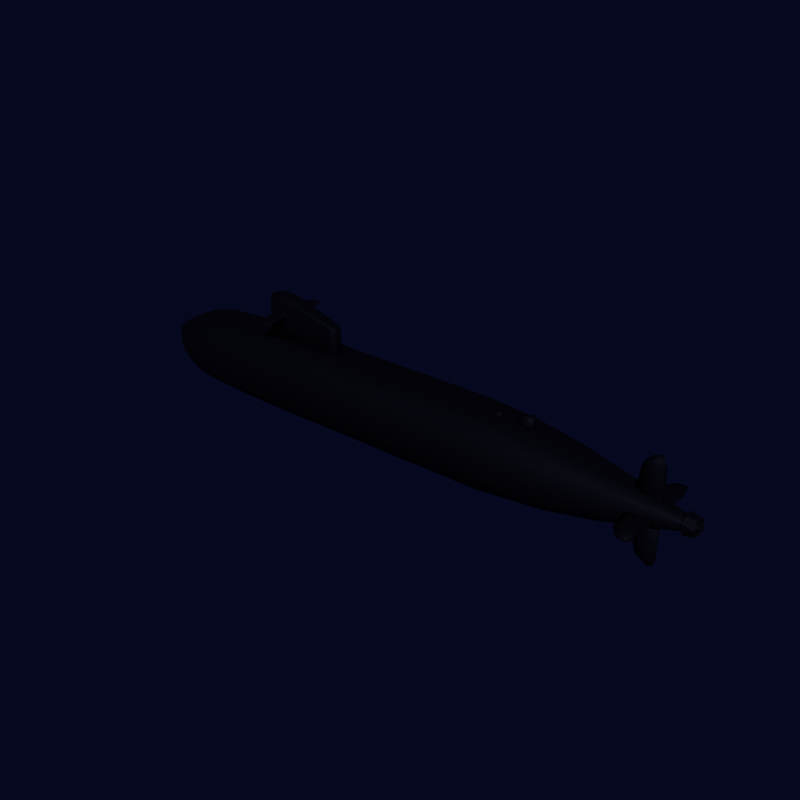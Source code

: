 # Source: Submaluco.blend  (saved by Blender 3.1.7; exported with 4.5.12 LTS)
import bpy
from mathutils import Matrix  # noqa: F401  (used for matrix-valued properties, if any)

bpy.ops.wm.read_factory_settings(use_empty=True)
scene = bpy.context.scene
scene.name = 'Scene'

# ---- collections
col_collection = bpy.data.collections.new('Collection'); scene.collection.children.link(col_collection)

# ---- materials (node trees are filled in below, after node groups)
mat_main_color = bpy.data.materials.new('Main color')

# ---- material node trees
mat_main_color.use_nodes = True; mat_main_color.node_tree.nodes.clear()
_N = mat_main_color.node_tree.nodes; _L = mat_main_color.node_tree.links
n0 = _N.new('ShaderNodeBsdfPrincipled'); n0.name = 'Principled BSDF'; n0.location = (10, 300)
n0.distribution = 'GGX'
n0.subsurface_method = 'RANDOM_WALK_SKIN'
n0.inputs[0].default_value = (0.0009719, 0.001166, 0.005605, 1.0)
n0.inputs[1].default_value = 0.6232
n0.inputs[2].default_value = 0.6812
n0.inputs[3].default_value = 1.45
n0.inputs[13].default_value = 0.1087
n0.inputs[27].default_value = (0.0, 0.0, 0.0, 1.0)
n0.inputs[28].default_value = 1.0
n1 = _N.new('ShaderNodeOutputMaterial'); n1.name = 'Material Output'; n1.location = (300, 300)
_L.new(n0.outputs[0], n1.inputs[0])
n1.is_active_output = True

# ---- world
world_world = bpy.data.worlds.new('World'); scene.world = world_world
world_world.use_nodes = True; world_world.node_tree.nodes.clear()
_N = world_world.node_tree.nodes; _L = world_world.node_tree.links
n0 = _N.new('ShaderNodeOutputWorld'); n0.name = 'World Output'; n0.location = (300, 300)
n1 = _N.new('ShaderNodeBackground'); n1.name = 'Background'; n1.location = (10, 300)
n1.inputs[0].default_value = (0.001555, 0.002208, 0.01341, 1.0)
_L.new(n1.outputs[0], n0.inputs[0])
n0.is_active_output = True
world_world.color = (0.05088, 0.05088, 0.05088)
world_world.use_sun_shadow = False
world_world.sun_shadow_jitter_overblur = 0.0

# ---- meshes
me_cylinder_001 = bpy.data.meshes.new('Cylinder.001')
me_cylinder_001.from_pydata([(32.59, 0.975, 0.2269), (32.7, 1.056, -0.172), (32.7, 0.8251, -0.7532), (32.59, 0.405, -0.9789), (32.69, 0.2318, -1.093), (33.58, 0.5558, -0.7237), (33.64, 0.1003, -0.839), (32.6, -0.23, -1.055), (32.7, -0.741, -0.8038), (32.59, -0.6239, -0.8395), (33.57, -0.3842, -0.8203), (32.6, -0.9978, -0.2396), (33.64, -0.6873, -0.4059), (32.6, -0.9335, 0.3277), (33.57, -0.8391, 0.03909), (32.69, -0.5035, 0.8713), (33.57, -0.4482, 0.675), (32.69, 0.2157, 0.9731), (32.58, -0.06537, 0.9347), (32.6, 0.6087, 0.7714), (33.57, 0.2679, 0.754), (32.69, 0.987, 0.3404), (33.57, 0.7771, 0.3402), (32.66, 0.8986, -0.2348), (33.54, 0.5243, -0.562), (33.64, 0.7897, -0.2124), (32.59, 0.9303, -0.4971), (32.66, 0.64, -0.7068), (33.64, 0.4807, -0.6617), (33.53, -0.1284, -0.7603), (32.66, 0.1088, -0.9616), (32.66, -0.484, -0.8147), (33.53, -0.6376, -0.3434), (33.64, -0.3257, -0.7431), (32.66, -0.8592, -0.3127), (33.53, -0.647, 0.1375), (32.59, -0.626, 0.7066), (33.53, -0.4301, 0.4776), (33.64, -0.7197, 0.1505), (32.66, -0.7506, 0.4394), (33.64, -0.2639, 0.655), (33.53, 0.004784, 0.6321), (32.66, -0.00704, 0.8554), (33.54, 0.4054, 0.5123), (33.64, 0.3315, 0.6203), (33.53, 0.708, 0.07529), (33.64, 0.7346, 0.2048), (32.66, 0.7662, 0.4669), (-15.26, 3.803, 1.084), (-23.71, -0.02837, 1.751), (25.23, -1.327, -2.213), (22.17, 2.778, 1.15), (30.8, 0.1489, -1.251), (29.54, 0.09663, 1.103), (19.57, -4.563e-07, -3.564), (23.86, 2.739, -0.1482), (-15.21, 1.947, 3.438), (-14.96, 1.939, -3.452), (-15.37, 3.928, -0.1772), (-18.29, 3.59, -1.211), (-15.79, -1.757, -3.521), (-15.47, -2.918, 2.636), (-14.94, -3.97, 0.1169), (-15.99, -1.843, 3.46), (-18.15, 3.474, 1.566), (-18.14, -3.719, 0.9185), (-18.21, 2.95, -2.425), (-18.09, -2.944, -2.416), (-15.07, -0.3868, -3.927), (-21.67, 3.146, -0.3099), (-21.42, 0.1616, -3.232), (-21.08, -3.151, -1.213), (-21.03, -3.357, 0.3172), (-19.63, -1.749, 3.202), (-19.52, 1.783, 3.207), (-19.82, 3.627, 0.2847), (-18.94, 2.563, 2.768), (-19.04, -3.562, -1.187), (-20.04, 3.244, -1.575), (-20.94, 2.848, 1.851), (-21.11, 2.657, -2.076), (-20.59, -3.145, 1.554), (-20.94, 1.454, -3.064), (-20.27, -2.536, 2.508), (-19.55, 1.173, -3.51), (-19.61, -0.4885, -3.62), (-19.73, -1.701, -3.225), (-21.04, -2.312, -2.439), (-22.39, -1.4, 2.53), (-22.11, 2.891, 0.809), (-22.45, 1.843, -2.173), (-22.96, 0.3196, -2.554), (-21.96, -0.8989, -2.928), (-22.45, -1.772, -2.232), (-21.82, 1.545, 2.696), (-25.63, 0.2608, -0.2146), (23.46, 0.367, -2.95), (23.87, -0.43, -2.857), (25.07, -2.047, -1.551), (23.86, -2.739, -0.1482), (-25.11, -0.9269, -0.419), (-25.09, 0.9639, 0.3734), (-25.19, -0.1199, -0.9415), (-25.63, -0.052, -0.3106), (-25.62, 0.3943, -0.01229), (-25.62, -0.3581, 0.0548), (-25.54, -0.4717, -0.2172), (-25.63, -0.1284, 0.3615), (33.61, 0.309, -0.2435), (33.82, 0.08107, -0.3332), (31.79, 0.8743, -0.3883), (31.52, 0.5165, -0.9244), (31.75, -0.2696, -0.9732), (31.46, -0.7924, -0.7062), (31.54, -0.9658, -0.2217), (33.63, -0.3567, -0.07399), (31.55, -0.9224, 0.2634), (31.7, -0.5132, 0.7235), (33.7, 0.1759, 0.2098), (31.58, 0.488, 0.7565), (31.69, 0.86, 0.3437), (25.07, 2.047, -1.551), (25.23, 1.327, -2.213), (13.25, 3.955, 0.1868), (18.3, 3.065, -1.963), (13.25, 3.728, -1.342), (13.25, 2.934, -2.667), (13.25, 1.693, -3.587), (13.7, 0.5786, -3.898), (13.83, -0.4831, -3.926), (14.11, -1.829, -3.508), (14.11, -3.029, -2.541), (13.23, -3.796, -1.153), (13.23, -3.946, 0.3873), (17.69, -3.307, 1.502), (13.23, -3.494, 1.868), (17.62, -2.703, 2.389), (17.57, -1.812, 3.139), (13.16, -2.597, 2.989), (13.13, -1.869, 3.474), (12.77, 1.882, 3.478), (17.46, 1.825, 3.148), (17.62, 2.703, 2.389), (13.25, 2.66, 2.927), (17.69, 3.307, 1.502), (13.25, 3.58, 1.686), (-10.13, 3.817, -1.137), (-10.58, 3.177, -2.381), (-15.61, 0.8228, -3.84), (-10.29, -2.684, -2.935), (-9.646, -3.605, -1.683), (-10.08, -3.503, 1.896), (-8.942, 3.161, 2.418), (19.1, 3.517, 0.08225), (19.15, 3.393, -0.9427), (22.75, 2.745, -1.28), (20.37, 2.255, -2.603), (22.03, 1.172, -2.973), (18.59, 1.526, -3.307), (20.6, -1.374, -3.138), (20.77, -2.336, -2.449), (22.75, -2.745, -1.28), (18.96, -3.349, -1.22), (19.1, -3.517, 0.08226), (22.17, -2.881, 0.8588), (22.11, -2.48, 1.675), (22.05, -1.522, 2.544), (21.0, 1.557, 2.72), (22.04, 2.082, 2.133), (-25.13, 0.9346, -0.3679), (-23.11, 2.266, -1.014), (-25.02, 0.6197, -0.8854), (-24.26, 0.9257, -1.454), (-24.11, -0.5298, -1.729), (-24.01, -1.269, -1.394), (-23.04, -2.38, -0.8639), (-23.04, -2.527, 0.1248), (-22.99, -2.399, 0.8649), (-25.0, -1.057, 0.365), (-23.04, -1.995, 1.56), (-24.87, -0.6116, 1.07), (-25.24, 0.5326, 0.7241), (-23.07, 1.88, 1.66), (-23.74, 1.935, 0.6907), (-23.6, 2.155, -0.0924), (-23.69, 0.9953, 1.859), (33.96, 0.1391, -0.1656), (33.6, 0.3531, 0.008388), (33.62, -0.1846, -0.3714), (33.97, -0.137, -0.1506), (33.71, -0.1779, 0.2013), (33.97, 0.1323, 0.01731), (33.97, -0.1201, 0.02223), (33.98, -0.00636, -0.01914), (28.91, -4.126, -0.3565), (29.14, -4.49, 0.1152), (28.73, -0.9071, -0.1144), (28.72, -4.384, 0.0127), (28.62, -1.274, -0.3227), (29.79, -5.16, -0.00463), (30.23, -5.174, -0.1558), (29.32, -5.04, -0.21), (30.24, -4.481, 0.1111), (30.41, -4.396, -0.3324), (30.45, -1.294, -0.3114), (30.5, -4.101, -0.002003), (28.23, -1.85, -0.2706), (28.12, -1.735, -0.08877), (28.78, -1.543, 0.1429), (28.42, -3.796, -0.1612), (30.47, -1.103, 0.01917), (30.34, -0.9161, -0.1606), (28.91, -0.3225, 3.916), (29.14, 0.1492, 4.281), (28.73, -0.08036, 0.6972), (28.72, 0.04678, 4.174), (28.62, -0.2886, 1.064), (29.79, 0.02944, 4.95), (30.23, -0.1218, 4.964), (29.32, -0.1759, 4.83), (30.24, 0.1451, 4.271), (30.41, -0.2983, 4.186), (30.45, -0.2773, 1.084), (30.5, 0.03207, 3.891), (28.23, -0.2366, 1.641), (28.12, -0.0547, 1.525), (28.78, 0.177, 1.334), (28.42, -0.1271, 3.586), (30.47, 0.05324, 0.8926), (30.34, -0.1265, 0.7062), (28.91, 0.1466, -4.16), (29.14, -0.3251, -4.524), (28.73, -0.09548, -0.9412), (28.72, -0.2226, -4.418), (28.62, 0.1128, -1.308), (29.79, -0.2053, -5.194), (30.0, -0.01424, -5.249), (29.32, 6.975e-05, -5.074), (30.24, -0.321, -4.515), (30.41, 0.1224, -4.43), (30.45, 0.1015, -1.328), (30.5, -0.2079, -4.135), (28.23, 0.06072, -1.885), (28.12, -0.1211, -1.769), (28.78, -0.3528, -1.578), (28.42, -0.04869, -3.83), (30.47, -0.2291, -1.137), (30.34, -0.0493, -0.9502), (30.31, -0.1223, -5.042), (28.61, 1.29, 0.1032), (28.91, 3.95, 0.1125), (29.14, 4.315, -0.3591), (29.65, 1.174, -0.3788), (28.13, 1.342, -0.118), (28.72, 4.208, -0.2567), (29.79, 4.984, -0.2394), (30.23, 4.999, -0.08814), (29.32, 4.864, -0.034), (30.24, 4.305, -0.355), (30.41, 4.22, 0.08837), (30.45, 1.118, 0.06739), (30.5, 3.925, -0.242), (28.42, 1.171, -0.2854), (28.98, 0.6957, -0.113), (28.42, 3.62, -0.08276), (30.47, 0.9267, -0.2632), (30.34, 0.7403, -0.08337), (-3.616, 0.5154, 6.1), (-11.08, 0.9065, 7.596), (-11.08, 0.9231, 5.832), (-11.09, -0.9222, 6.358), (-4.672, -0.6314, 1.791), (-9.022, -0.8938, 2.935), (-4.523, 0.5949, 6.38), (-4.877, -0.6216, 6.482), (-8.998, 0.9285, 5.973), (-7.933, -0.8278, 2.668), (-10.23, 3.089, 6.174), (-10.23, -3.085, 6.002), (-9.056, 1.164, 5.982), (-10.78, -1.081, 5.986), (-11.36, -0.6951, 3.002), (-9.219, 0.8714, 7.618), (-9.905, -0.002794, 7.683), (-10.46, 0.9769, 6.459), (-9.393, -0.9411, 6.339), (-9.649, 3.473, 5.966), (-9.732, 3.381, 6.226), (-9.047, 3.241, 6.206), (-9.655, -3.469, 6.21), (-11.16, -0.8833, 3.002), (-11.04, -0.938, 5.696), (-11.24, 0.8317, 5.938), (-11.17, 0.8757, 3.002), (-3.617, -0.52, 6.1), (-11.6, 0.271, 3.002), (-11.68, -0.01701, 7.627), (-3.464, -0.3901, 6.07), (-11.09, 0.9161, 6.413), (-11.04, 1.017, 6.068), (-11.06, -0.9993, 6.1), (-11.27, 0.7993, 6.342), (-9.05, 0.9277, 6.187), (-9.03, -0.9119, 6.196), (-7.947, -0.829, 5.563), (-10.16, -0.9634, 5.54), (-8.486, 0.8567, 2.815), (-3.785, -0.005175, 6.19), (-9.441, 0.9142, 7.487), (-4.351, -0.6092, 6.185), (-9.299, -0.8798, 7.619), (-9.442, -0.9189, 7.487), (-3.341, -0.346, 1.41), (-3.526, -0.5059, 1.46), (-3.866, 0.5575, 6.024), (-4.376, 0.6069, 6.187), (-3.866, -0.5621, 6.016), (-9.057, 0.8948, 6.511), (-9.343, 0.003006, 7.612), (-8.133, -0.002879, 7.324), (-8.306, 0.8467, 5.589), (-10.24, 3.133, 6.045), (-10.27, -3.002, 6.118), (-8.908, 2.83, 6.166), (-8.922, -3.198, 6.048), (-8.951, 1.939, 6.19), (-10.87, 0.9994, 6.315), (-8.896, 2.984, 6.033), (-8.916, -2.739, 6.186), (-10.21, 2.931, 5.96), (-9.101, 1.189, 6.231), (-10.53, 1.208, 6.231), (-10.55, 1.494, 6.126), (-10.52, 1.468, 5.984), (-9.154, 0.9972, 6.192), (-9.249, 0.9459, 5.839), (-10.67, 1.189, 6.123), (-10.63, 1.183, 5.983), (-10.57, -1.225, 5.984), (-9.114, -1.146, 6.239), (-10.57, -1.222, 6.193), (-8.998, -1.175, 6.127), (-9.116, -0.9616, 6.006), (-9.21, -0.9788, 6.233), (-9.114, -0.9784, 6.129), (-9.041, -1.106, 6.023), (-10.71, -1.126, 6.171), (-3.344, 0.3659, 1.407), (-11.23, 0.81, 7.627), (-3.465, 0.4666, 6.07), (-11.65, 0.1506, 7.499), (-8.603, 0.7413, 7.513), (-7.854, 0.006396, 2.57), (-11.46, 0.5354, 7.462), (-3.342, 0.3295, 5.873), (-11.74, -0.002301, 3.002), (-11.34, -0.7275, 6.088), (-11.23, -0.8187, 7.627), (-11.23, -0.8492, 6.092), (-9.176, -0.0001729, 2.893), (-11.55, -0.3776, 7.473), (-10.78, 0.9767, 3.002), (-10.87, 0.9512, 7.629), (-11.0, 0.8458, 7.682), (-9.16, -0.9302, 5.836), (-9.311, -0.9912, 5.905), (-9.193, -2.253, 5.907), (-10.29, -1.07, 5.902), (-10.63, 1.053, 5.88), (-9.431, 0.9558, 6.331), (-9.348, 1.003, 6.272), (-10.12, 2.403, 5.91), (-9.131, -3.205, 5.952), (-9.654, -3.469, 5.966), (-9.622, 3.713, 6.022), (-9.813, 3.745, 6.088), (-9.623, 3.713, 6.153), (-9.287, 3.735, 6.088), (-9.17, 3.579, 6.021), (-9.456, -3.705, 6.022), (-9.286, -3.738, 6.088), (-9.169, -3.581, 6.155), (-9.815, -3.747, 6.088), (-9.445, 0.9153, 2.998), (-10.37, 0.9696, 5.358), (-10.66, 0.9731, 7.483), (-9.046, 2.719, 6.245), (-10.56, -0.9868, 6.447), (-9.818, -0.03628, 2.998), (-10.63, -0.9515, 7.631), (-10.66, -0.9781, 7.482), (-9.579, -0.7971, 7.681), (-10.9, 0.9667, 5.721), (-10.54, 0.9928, 5.724), (-9.349, 1.015, 5.904), (-9.211, 0.9999, 5.931), (-10.48, 1.175, 5.92), (-10.29, 1.097, 5.902), (-10.75, -0.9846, 3.002), (-10.66, -0.9841, 5.676), (-10.71, -1.02, 5.839), (-10.48, -1.138, 5.921), (-11.49, -0.002328, 7.68), (-11.0, -0.8541, 7.68), (-11.03, -0.9296, 7.609), (-10.89, -0.9725, 6.346), (-10.59, -1.048, 6.279), (-9.065, 3.144, 5.95), (-10.04, 3.213, 5.949), (-10.01, 3.51, 6.173), (-10.0, -3.226, 5.944), (-10.04, -3.201, 6.227), (-10.2, -3.127, 6.18), (-8.979, -2.917, 5.957), (-9.064, -3.145, 6.226), (-9.205, 2.239, 6.271), (-3.375, -0.4091, 5.882), (-3.456, -0.4689, 5.908), (-10.59, -1.052, 5.891), (-9.045, -0.7727, 7.609), (-11.64, -0.1868, 3.003), (-8.907, 2.195, 6.014), (-9.122, -2.238, 6.267), (-10.87, 0.964, 6.646), (-7.845, -0.7092, 7.314), (-3.891, -0.4962, 6.247), (-10.18, 2.551, 6.26), (-8.896, -2.352, 6.016), (-9.969, -3.592, 6.022), (-10.05, -3.567, 6.121), (-10.4, 1.082, 6.274), (-9.016, 1.167, 6.117), (-9.11, 0.9939, 6.041), (-9.407, -0.9949, 6.274), (-10.58, -1.3, 6.088), (-8.988, 3.455, 6.063), (-9.045, 3.494, 6.153), (-4.442, 0.2173, 1.697), (-3.611, 0.5389, 1.488), (-3.342, -0.3341, 5.872), (-3.375, 0.4044, 5.88), (-3.923, 0.4951, 6.257), (-11.67, 0.03654, 4.132), (-9.099, -1.135, 5.948), (-10.44, -1.095, 6.271), (-10.05, 3.567, 6.054), (-10.18, -2.579, 6.258), (-9.068, -3.494, 6.023), (-8.989, -3.459, 6.113), (-9.12, 2.279, 5.909), (-10.19, -2.503, 5.915), (-9.496, 0.791, 7.679), (-9.464, -0.9213, 6.693), (-10.65, 1.048, 6.287), (-11.36, 0.6905, 3.002), (-9.625, -3.714, 6.154), (-9.507, -0.9239, 3.0), (16.9, 0.215, 3.955), (18.51, 0.009255, 2.86), (18.41, -0.3837, 4.238), (18.41, 0.3804, 4.234), (18.41, 0.3937, 2.868), (16.88, 0.2031, 2.587), (18.41, -0.3981, 2.868), (18.51, 0.01982, 4.237), (16.92, -0.2269, 3.964), (16.9, -0.2255, 2.593), (14.42, 0.1043, 3.475), (15.16, -0.1894, 3.614), (15.2, 0.1517, 2.94), (14.41, 0.09842, 2.804), (15.16, -0.1964, 2.942), (15.19, 0.1739, 3.616), (14.43, -0.1124, 3.479), (14.42, -0.1117, 2.807)], [], [(23, 45, 47), (31, 29, 30), (42, 37, 39), (42, 41, 37), (42, 43, 41), (47, 43, 42), (23, 24, 45), (2, 5, 4), (10, 8, 7), (8, 12, 11), (11, 14, 13), (16, 15, 13), (20, 19, 17), (19, 22, 21), (1, 25, 2), (0, 1, 26), (26, 1, 2), (6, 5, 28), (33, 10, 6), (9, 7, 8), (12, 10, 33), (1, 21, 22, 25), (13, 15, 36), (36, 15, 18), (18, 15, 17), (44, 20, 40), (18, 17, 19), (19, 21, 0), (46, 22, 44), (0, 21, 1), (24, 25, 45), (27, 26, 3), (29, 33, 6), (32, 33, 29), (32, 12, 33), (35, 38, 32), (39, 13, 36), (41, 40, 37), (42, 18, 19), (42, 19, 47), (47, 19, 0), (35, 32, 34, 39), (23, 27, 24), (27, 30, 24), (30, 29, 24), (31, 32, 29), (31, 34, 32), (7, 4, 6, 10), (39, 37, 35), (47, 45, 43), (25, 5, 2), (4, 5, 6), (17, 15, 16, 20), (8, 10, 12), (12, 14, 11), (14, 16, 13), (28, 24, 29, 6), (19, 20, 22), (25, 28, 5), (3, 26, 2), (3, 2, 4), (7, 3, 4), (11, 9, 8), (12, 38, 14), (38, 16, 14), (38, 40, 16), (40, 20, 16), (44, 22, 20), (46, 25, 22), (45, 25, 46), (27, 23, 26), (24, 28, 25), (30, 27, 3), (7, 9, 31, 30), (30, 3, 7), (11, 13, 39, 34), (34, 31, 9), (34, 9, 11), (32, 38, 12), (0, 26, 23, 47), (35, 37, 38), (37, 40, 38), (42, 39, 36), (42, 36, 18), (41, 44, 40), (41, 43, 44), (43, 46, 44), (43, 45, 46), (53, 119, 167), (151, 61, 65), (62, 77, 150), (62, 65, 77), (149, 67, 60), (60, 67, 86), (63, 73, 83), (63, 83, 61), (48, 64, 152), (56, 73, 63), (56, 74, 73), (57, 66, 147), (57, 84, 66), (60, 86, 85), (77, 71, 67), (76, 79, 94), (76, 94, 74), (78, 80, 69), (72, 71, 77), (64, 79, 76), (65, 81, 72), (66, 80, 78), (75, 89, 79), (73, 88, 83), (85, 92, 70), (86, 92, 85), (86, 87, 92), (67, 71, 87), (80, 90, 170), (81, 179, 177), (83, 88, 179), (69, 170, 184), (94, 182, 185), (49, 180, 88), (49, 107, 180), (60, 130, 149), (151, 135, 61), (61, 138, 63), (145, 48, 152), (149, 131, 150), (138, 139, 63), (62, 133, 151), (126, 57, 147), (68, 129, 60), (143, 152, 56), (150, 132, 62), (134, 165, 136), (141, 167, 168), (160, 161, 162), (124, 154, 155), (163, 164, 134), (50, 112, 113), (55, 110, 155), (155, 110, 121), (168, 120, 51), (99, 114, 116), (164, 99, 116), (165, 116, 117), (97, 52, 112), (102, 95, 171), (171, 95, 169), (100, 106, 102), (106, 103, 102), (102, 103, 95), (105, 103, 106), (108, 110, 187), (112, 52, 109), (188, 113, 112), (115, 114, 113), (115, 116, 114), (190, 117, 116), (190, 53, 117), (118, 53, 193), (187, 120, 118), (124, 126, 125), (158, 128, 127), (54, 129, 128), (130, 129, 54), (162, 131, 160), (137, 138, 136), (141, 143, 140), (123, 58, 48), (55, 154, 153), (121, 156, 155), (122, 157, 156), (157, 54, 158), (50, 159, 97), (159, 54, 97), (98, 160, 50), (99, 162, 161), (164, 163, 99), (185, 182, 181), (169, 101, 184), (189, 188, 109), (189, 115, 188), (192, 190, 115), (192, 193, 190), (191, 187, 118), (186, 187, 191), (97, 96, 52), (167, 119, 168), (81, 65, 61, 83), (59, 146, 147, 66), (56, 152, 76), (57, 148, 84), (146, 59, 58), (152, 64, 76), (84, 148, 68, 85), (66, 78, 59), (82, 80, 66, 84), (146, 58, 123, 125), (149, 150, 67), (64, 48, 75), (62, 151, 65), (56, 76, 74), (150, 77, 67), (58, 59, 75), (48, 58, 75), (68, 60, 85), (73, 74, 94), (75, 59, 78), (75, 78, 69), (77, 65, 72), (64, 75, 79), (148, 57, 127, 128), (75, 69, 89), (82, 84, 70), (84, 85, 70), (73, 94, 88), (86, 67, 87), (79, 89, 182), (72, 177, 176), (72, 81, 177), (80, 82, 90), (89, 69, 184), (81, 83, 179), (82, 91, 90), (82, 70, 91), (70, 92, 91), (92, 87, 93), (87, 71, 93), (71, 175, 93), (94, 79, 182), (69, 80, 170), (71, 176, 175), (71, 72, 176), (172, 102, 171), (173, 174, 102), (174, 100, 102), (91, 92, 173), (92, 93, 173), (93, 174, 173), (93, 175, 174), (89, 184, 183), (182, 89, 183), (90, 172, 170), (90, 91, 172), (88, 180, 179), (185, 49, 94), (104, 95, 107), (61, 135, 138), (143, 145, 152), (147, 146, 125, 126), (62, 132, 133), (68, 148, 128, 129), (149, 130, 131), (166, 137, 136, 165), (139, 140, 63), (145, 123, 48), (151, 133, 135), (63, 140, 56), (140, 143, 56), (126, 127, 57), (150, 131, 132), (60, 129, 130), (134, 164, 165), (168, 51, 144, 142), (167, 137, 166), (142, 141, 168), (113, 114, 161, 98), (153, 144, 51), (109, 186, 189), (98, 50, 113), (168, 119, 120), (111, 122, 121, 110), (99, 161, 114), (52, 96, 122, 111), (51, 120, 55), (55, 120, 110), (165, 164, 116), (110, 108, 109, 111), (166, 165, 117), (53, 166, 117), (50, 97, 112), (178, 180, 107), (178, 107, 105), (101, 169, 104), (169, 95, 104), (178, 105, 106), (100, 178, 106), (181, 101, 104), (181, 104, 107), (125, 123, 153, 154), (109, 52, 111), (109, 188, 112), (188, 115, 113), (115, 190, 116), (190, 193, 53), (118, 119, 53), (118, 120, 119), (187, 110, 120), (127, 126, 156, 158), (154, 124, 125), (124, 156, 126), (130, 159, 160, 131), (158, 54, 128), (159, 130, 54), (132, 162, 163, 133), (162, 132, 131), (133, 163, 134, 135), (135, 134, 136, 138), (145, 143, 142, 144), (137, 167, 141), (137, 139, 138), (137, 141, 139), (141, 140, 139), (141, 142, 143), (123, 145, 144, 153), (107, 49, 185, 181), (55, 155, 154), (155, 156, 124), (121, 122, 156), (156, 157, 158), (122, 96, 157), (157, 96, 54), (97, 54, 96), (50, 160, 159), (98, 161, 160), (99, 163, 162), (166, 53, 167), (51, 55, 153), (169, 184, 170), (169, 170, 172), (171, 169, 172), (102, 172, 91), (102, 91, 173), (100, 174, 175), (100, 175, 176), (178, 100, 176), (178, 176, 177), (178, 177, 179), (180, 178, 179), (94, 49, 88), (101, 181, 182), (101, 182, 183), (101, 183, 184), (186, 108, 187), (186, 109, 108), (189, 192, 115), (186, 191, 193, 192, 189), (107, 95, 103, 105), (191, 118, 193), (206, 209, 207), (197, 208, 207), (207, 208, 196), (198, 194, 206), (210, 196, 208), (199, 201, 200), (195, 197, 199), (209, 201, 197), (203, 200, 194), (195, 202, 208), (202, 195, 199), (224, 227, 225), (215, 226, 225), (225, 226, 214), (216, 212, 224), (228, 214, 226), (217, 219, 218), (213, 215, 217), (227, 219, 215), (221, 218, 212), (213, 220, 226), (220, 213, 217), (207, 196, 198, 206), (242, 245, 243), (233, 244, 243), (243, 244, 232), (234, 230, 242), (246, 232, 244), (235, 237, 236), (231, 233, 235), (245, 237, 233), (239, 236, 230), (231, 238, 244), (238, 231, 235), (248, 236, 239), (248, 235, 236), (254, 262, 253), (251, 252, 262), (265, 263, 252), (263, 249, 253), (255, 257, 256), (251, 254, 255), (264, 257, 254), (259, 256, 250), (251, 258, 252), (258, 251, 255), (206, 194, 209), (209, 197, 207), (204, 198, 196, 211), (197, 195, 208), (204, 203, 198), (198, 203, 194), (205, 203, 204, 210), (225, 214, 216, 224), (199, 197, 201), (209, 194, 201), (194, 200, 201), (202, 210, 208), (204, 211, 210), (211, 196, 210), (205, 200, 203), (200, 205, 202), (200, 202, 199), (205, 210, 202), (224, 212, 227), (227, 215, 225), (222, 216, 214, 229), (215, 213, 226), (222, 221, 216), (216, 221, 212), (223, 221, 222, 228), (243, 232, 234, 242), (217, 215, 219), (227, 212, 219), (212, 218, 219), (220, 228, 226), (222, 229, 228), (229, 214, 228), (223, 218, 221), (218, 223, 220), (218, 220, 217), (223, 228, 220), (242, 230, 245), (245, 233, 243), (240, 234, 232, 247), (233, 231, 244), (240, 239, 234), (234, 239, 230), (241, 239, 240, 246), (264, 253, 249, 250), (235, 233, 237), (245, 230, 237), (230, 236, 237), (238, 246, 244), (240, 247, 246), (247, 232, 246), (241, 248, 239), (248, 241, 238), (248, 238, 235), (241, 246, 238), (260, 249, 263, 266), (264, 254, 253), (254, 251, 262), (260, 259, 249), (249, 259, 250), (252, 263, 262), (261, 259, 260, 265), (262, 263, 253), (255, 254, 257), (264, 250, 257), (250, 256, 257), (258, 265, 252), (260, 266, 265), (266, 263, 265), (261, 256, 259), (256, 261, 258), (256, 258, 255), (261, 265, 258), (292, 269, 293), (400, 280, 291), (291, 399, 400), (305, 400, 399), (440, 349, 354), (358, 357, 356), (307, 297, 349), (335, 394, 395), (439, 312, 347), (405, 404, 270), (325, 421, 323), (356, 360, 281), (295, 454, 355), (369, 317, 302), (326, 298, 423), (425, 294, 297), (291, 290, 398), (437, 312, 352), (452, 303, 304), (308, 282, 315), (274, 425, 424), (271, 309, 304), (315, 306, 320), (384, 393, 320), (312, 271, 352), (274, 311, 309), (317, 308, 315), (309, 452, 304), (366, 413, 372), (443, 427, 413), (371, 329, 408), (396, 329, 371), (396, 333, 329), (430, 426, 331), (287, 409, 426), (426, 277, 331), (427, 328, 324), (340, 322, 412), (428, 429, 278), (373, 428, 410), (382, 455, 429), (331, 277, 332), (333, 321, 329), (331, 332, 336), (343, 433, 339), (432, 279, 431), (285, 433, 343), (285, 343, 303), (326, 336, 299), (338, 434, 346), (401, 338, 280), (345, 341, 427), (303, 342, 364), (344, 345, 342), (342, 365, 364), (280, 346, 300), (270, 300, 405), (437, 306, 438), (351, 307, 441), (282, 441, 273), (269, 292, 299), (293, 361, 454), (267, 441, 349), (301, 353, 348), (442, 295, 355), (419, 319, 318), (276, 272, 359), (424, 307, 319), (355, 281, 420), (281, 360, 420), (420, 296, 442), (348, 402, 363), (383, 384, 320), (383, 320, 306), (423, 362, 385), (284, 385, 308), (387, 405, 406), (365, 443, 366), (368, 396, 397), (392, 269, 368), (368, 337, 396), (369, 302, 370), (334, 330, 370), (370, 330, 415), (445, 409, 375), (321, 277, 445), (409, 287, 376), (444, 340, 446), (446, 412, 411), (447, 448, 380), (448, 381, 380), (372, 447, 379), (413, 324, 447), (328, 414, 448), (448, 414, 381), (367, 450, 401), (450, 278, 338), (383, 306, 388), (305, 456, 272), (402, 357, 403), (285, 452, 387), (330, 325, 386), (386, 323, 288), (403, 404, 389), (359, 272, 388), (284, 453, 326), (430, 331, 453), (453, 331, 326), (272, 456, 388), (304, 364, 305), (454, 361, 383), (362, 451, 282), (444, 433, 406), (364, 418, 400), (365, 367, 418), (444, 422, 433), (397, 394, 368), (368, 335, 393), (369, 430, 453), (370, 415, 430), (397, 449, 394), (286, 407, 408), (289, 414, 411), (366, 410, 450), (375, 376, 377), (374, 377, 378), (455, 382, 380), (379, 373, 372), (379, 382, 428), (363, 283, 451), (385, 362, 308), (284, 308, 317), (284, 317, 369), (415, 287, 426), (288, 287, 386), (388, 454, 383), (311, 387, 452), (389, 390, 311), (403, 391, 283), (389, 391, 403), (269, 361, 293), (269, 392, 361), (353, 301, 454), (313, 312, 416, 417), (417, 294, 313), (357, 358, 270, 404), (439, 416, 312), (418, 367, 401), (418, 401, 280), (400, 418, 280), (356, 357, 360), (391, 419, 318, 283), (296, 348, 353, 350), (419, 391, 310), (267, 314, 315, 273), (439, 354, 297), (354, 439, 347), (355, 420, 442), (350, 442, 296), (353, 295, 350), (405, 390, 404), (387, 390, 405), (387, 311, 390), (404, 390, 389), (421, 327, 323), (325, 431, 421), (291, 300, 358), (300, 270, 358), (271, 313, 316, 309), (294, 316, 313), (294, 274, 309, 316), (454, 295, 353), (295, 442, 350), (339, 422, 328), (422, 414, 328), (438, 314, 267), (438, 315, 314), (326, 423, 284), (425, 274, 294), (304, 305, 272, 276), (271, 312, 313), (399, 291, 398), (305, 399, 398), (437, 347, 312), (320, 317, 315), (304, 303, 364), (352, 359, 306), (351, 319, 307), (315, 282, 273), (274, 310, 311), (309, 311, 452), (424, 425, 307), (276, 271, 304), (320, 393, 335), (320, 335, 275), (315, 438, 306), (424, 419, 310, 274), (352, 271, 276), (317, 320, 275, 302), (419, 424, 319), (351, 318, 319), (437, 352, 306), (322, 434, 338, 278), (366, 443, 413), (397, 396, 371), (426, 409, 277), (341, 328, 427), (339, 328, 341), (427, 324, 413), (394, 449, 395), (340, 434, 322), (289, 411, 429, 455), (428, 382, 429), (410, 428, 278), (332, 333, 337, 336), (412, 429, 411), (322, 429, 412), (278, 429, 322), (333, 332, 321), (332, 277, 321), (432, 334, 302, 275), (292, 293, 454, 301), (433, 422, 339), (334, 431, 330), (279, 421, 431), (330, 431, 325), (395, 432, 275, 335), (339, 341, 344, 343), (432, 395, 279), (432, 431, 334), (281, 398, 290), (298, 326, 299), (326, 331, 336), (337, 299, 336), (269, 299, 337), (340, 346, 434), (280, 338, 346), (344, 341, 345), (363, 362, 268, 348), (443, 345, 427), (436, 323, 327, 435), (303, 344, 342), (303, 343, 344), (342, 345, 443), (378, 377, 435), (435, 377, 436), (407, 435, 327), (407, 378, 435), (323, 436, 288), (301, 298, 299, 292), (300, 291, 280), (405, 300, 346), (282, 351, 441), (438, 347, 437), (440, 347, 438, 349), (438, 267, 349), (347, 440, 354), (348, 268, 298, 301), (267, 273, 441), (349, 441, 307), (281, 290, 358, 356), (354, 349, 297), (352, 276, 359), (297, 307, 425), (420, 360, 296), (291, 358, 290), (297, 294, 417, 416), (416, 439, 297), (268, 362, 423, 298), (360, 357, 296), (363, 402, 283), (348, 296, 402), (284, 423, 385), (340, 444, 406, 346), (406, 405, 346), (342, 443, 365), (445, 374, 286, 408), (393, 392, 368), (368, 269, 337), (370, 302, 334), (396, 337, 333), (445, 277, 409), (321, 445, 408, 329), (421, 279, 395, 449), (375, 409, 376), (374, 445, 375), (446, 340, 412), (447, 324, 448), (372, 413, 447), (324, 328, 448), (379, 447, 380), (327, 421, 449, 407), (450, 367, 365, 366), (401, 450, 338), (450, 410, 278), (388, 306, 359), (402, 296, 357), (283, 402, 403), (282, 451, 351), (451, 283, 318), (451, 318, 351), (285, 303, 452), (415, 330, 386), (386, 325, 323), (403, 357, 404), (388, 281, 355), (388, 456, 281), (362, 363, 451), (406, 285, 387), (406, 433, 285), (364, 365, 418), (449, 371, 408, 407), (368, 394, 335), (369, 370, 430), (284, 369, 453), (430, 415, 426), (422, 446, 411, 414), (371, 449, 397), (436, 376, 287, 288), (446, 422, 444), (372, 410, 366), (372, 373, 410), (375, 377, 374), (378, 407, 286, 374), (376, 436, 377), (289, 455, 381, 414), (379, 380, 382), (380, 381, 455), (373, 379, 428), (383, 361, 384), (281, 456, 398), (308, 362, 282), (386, 287, 415), (388, 355, 454), (310, 389, 311), (389, 310, 391), (305, 398, 456), (305, 364, 400), (361, 392, 393), (393, 384, 361), (465, 464, 457), (465, 466, 463, 459), (465, 459, 464), (461, 462, 457, 460), (463, 466, 462, 458), (457, 462, 466, 465), (458, 461, 460, 464), (458, 464, 459, 463), (457, 464, 460), (461, 458, 462), (473, 472, 467), (473, 468, 472), (469, 470, 467, 472), (471, 474, 470, 469), (467, 470, 474, 473), (469, 472, 468, 471), (473, 474, 471, 468)])
me_cylinder_001.polygons.foreach_set('use_smooth', [0, 0, 0, 0, 0, 0, 0, 0, 0, 0, 0, 0, 0, 0, 0, 0, 0, 0, 0, 0, 0, 0, 0, 0, 0, 0, 0, 0, 0, 0, 0, 0, 0, 0, 0, 0, 0, 0, 0, 0, 0, 0, 0, 0, 0, 0, 0, 0, 0, 0, 0, 0, 0, 0, 0, 0, 0, 0, 0, 0, 0, 0, 0, 0, 0, 0, 0, 0, 0, 0, 0, 0, 0, 0, 0, 0, 0, 0, 0, 0, 0, 0, 0, 0, 0, 0, 0, 0, 1, 1, 1, 1, 1, 1, 1, 1, 1, 1, 1, 1, 1, 1, 1, 1, 1, 1, 1, 1, 1, 1, 1, 1, 1, 1, 1, 1, 1, 1, 1, 1, 1, 1, 1, 1, 1, 1, 1, 1, 1, 1, 1, 1, 1, 1, 1, 1, 1, 1, 1, 1, 1, 1, 1, 1, 1, 1, 1, 1, 1, 1, 1, 1, 1, 1, 1, 1, 1, 1, 1, 1, 1, 1, 1, 1, 1, 1, 1, 1, 1, 1, 1, 1, 1, 1, 1, 1, 1, 1, 1, 1, 1, 1, 1, 1, 1, 1, 1, 1, 1, 1, 1, 1, 1, 1, 1, 1, 1, 1, 1, 1, 1, 1, 1, 1, 1, 1, 1, 1, 1, 1, 1, 1, 1, 1, 1, 1, 1, 1, 1, 1, 1, 1, 1, 1, 1, 1, 1, 1, 1, 1, 1, 1, 1, 1, 1, 1, 1, 1, 1, 1, 1, 1, 1, 1, 1, 1, 1, 1, 1, 1, 1, 1, 1, 1, 1, 1, 1, 1, 1, 1, 1, 1, 1, 1, 1, 1, 1, 1, 1, 1, 1, 1, 1, 1, 1, 1, 1, 1, 1, 1, 1, 1, 1, 1, 1, 1, 1, 1, 1, 1, 1, 1, 1, 1, 1, 1, 1, 1, 1, 1, 1, 1, 1, 1, 1, 1, 1, 1, 1, 1, 1, 1, 1, 1, 1, 1, 1, 1, 1, 1, 1, 1, 1, 1, 1, 1, 1, 1, 1, 1, 1, 1, 1, 1, 1, 1, 1, 1, 1, 1, 1, 1, 1, 1, 1, 1, 1, 1, 1, 1, 1, 1, 1, 1, 1, 1, 1, 1, 1, 1, 1, 1, 1, 1, 1, 1, 1, 1, 1, 1, 1, 1, 1, 1, 1, 1, 1, 1, 1, 1, 1, 1, 1, 1, 1, 1, 1, 1, 1, 1, 1, 1, 1, 1, 1, 1, 1, 1, 1, 1, 1, 1, 1, 1, 1, 1, 1, 1, 1, 1, 1, 1, 1, 1, 1, 1, 1, 1, 1, 1, 1, 1, 1, 1, 1, 1, 1, 1, 1, 1, 1, 1, 1, 1, 1, 1, 1, 1, 1, 1, 1, 1, 1, 1, 1, 1, 1, 1, 1, 1, 1, 1, 1, 1, 1, 1, 1, 1, 1, 1, 1, 1, 1, 1, 1, 1, 1, 1, 1, 1, 1, 1, 1, 1, 1, 1, 1, 1, 1, 1, 1, 1, 1, 1, 1, 1, 1, 1, 1, 1, 1, 1, 1, 1, 1, 1, 1, 1, 1, 1, 1, 1, 1, 1, 1, 1, 1, 1, 1, 1, 1, 1, 1, 1, 1, 1, 1, 1, 1, 1, 1, 1, 1, 1, 1, 1, 1, 1, 1, 1, 1, 1, 1, 1, 1, 1, 1, 1, 1, 1, 1, 1, 1, 1, 1, 1, 1, 1, 1, 1, 1, 1, 1, 1, 1, 1, 1, 1, 1, 1, 1, 1, 1, 1, 1, 1, 1, 1, 1, 1, 1, 1, 1, 1, 1, 1, 1, 1, 1, 1, 1, 1, 1, 1, 1, 1, 1, 1, 1, 1, 1, 1, 1, 1, 1, 1, 1, 1, 1, 1, 1, 1, 1, 1, 1, 1, 1, 1, 1, 1, 1, 1, 1, 1, 1, 1, 1, 1, 1, 1, 1, 1, 1, 1, 1, 1, 1, 1, 1, 1, 1, 1, 1, 1, 1, 1, 1, 1, 1, 1, 1, 1, 1, 1, 1, 1, 1, 1, 1, 1, 1, 1, 1, 1, 1, 1, 1, 1, 1, 1, 1, 1, 1, 1, 1, 1, 1, 1, 1, 1, 1, 1, 1, 1, 1, 1, 1, 1, 1, 1, 1, 1, 1, 1, 1, 1, 1, 1, 1, 1, 1, 1, 1, 1, 1, 1, 1, 1, 1, 1, 1, 1, 1, 1, 1, 1, 1, 1, 1, 1, 1, 1, 1, 1, 1, 1, 1, 1, 1, 1, 1, 1, 1, 1, 1, 1, 1, 1, 1, 1, 1, 1, 1, 1, 1, 1, 1, 1, 1, 1, 1, 1, 1, 1, 1, 1, 1, 1, 1, 1, 1, 1, 1, 1, 1, 1, 1, 1, 1, 1, 1, 1, 1, 1, 1, 1, 1, 1, 1, 1, 1, 1, 1, 1, 1, 1, 1, 1, 1, 1, 1, 1, 1, 1, 1, 1, 1, 1, 1, 1, 1, 1, 1, 1, 1, 1, 1, 1, 1, 1, 1, 1, 1, 1, 1, 1, 1, 1, 1, 1, 1, 1, 1, 1, 1, 1, 1, 1, 1, 1, 1, 1, 1, 1, 1])
_k = {(268, 348): 0.37255, (294, 297): 0.37255, (295, 355): 1.0, (296, 357): 0.37255, (297, 349): 0.37255, (306, 438): 1.0, (352, 359): 1.0, (307, 319): 0.37255, (274, 310): 0.37255, (267, 273): 0.37255, (297, 307): 0.37255, (274, 294): 0.37255, (273, 282): 0.37255, (318, 319): 0.37255, (271, 276): 1.0, (312, 347): 1.0, (296, 348): 0.37255, (267, 349): 0.37255, (281, 420): 1.0, (357, 404): 0.37255, (361, 383): 1.0, (282, 362): 0.37255, (310, 389): 0.37255, (268, 362): 0.37255, (283, 318): 0.37255, (283, 402): 0.37255, (389, 404): 0.37255, (463, 466): 1.0, (464, 465): 0.37255, (457, 460): 0.37255, (461, 462): 1.0, (462, 466): 1.0, (471, 474): 1.0, (472, 473): 0.37255, (469, 470): 1.0, (470, 474): 1.0}
me_cylinder_001.attributes.new('crease_edge', 'FLOAT', 'EDGE').data.foreach_set('value', [_k.get((min(e.vertices), max(e.vertices)), 0.0) for e in me_cylinder_001.edges])
_uv = me_cylinder_001.uv_layers.new(name='UVMap')
_uv.uv.foreach_set('vector', [0.0, 0.08873, 0.03691, 0.9113, 0.09791, 0.08873, 0.6569, 0.08873, 0.7178, 0.9113, 0.7668, 0.08873, 0.2538, 0.08873, 0.3594, 0.9113, 0.4078, 0.08873, 0.2538, 0.08873, 0.2519, 0.9113, 0.3594, 0.9113, 0.2538, 0.08873, 0.1549, 0.9113, 0.2519, 0.9113, 0.09791, 0.08873, 0.1549, 0.9113, 0.2538, 0.08873, 0.9694, 0.08873, 0.8764, 0.9113, 0.9844, 0.9113, 0.8877, 0.08873, 0.8594, 0.9113, 0.7832, 0.08873, 0.6731, 0.9113, 0.6234, 0.08873, 0.7165, 0.05332, 0.6234, 0.08873, 0.5704, 0.9826, 0.5306, 0.01817, 0.5306, 0.01817, 0.481, 0.9113, 0.4398, 0.02105, 0.3392, 0.9113, 0.3305, 0.08873, 0.4398, 0.02105, 0.2019, 0.9113, 0.1544, 0.03151, 0.2194, 0.08873, 0.1544, 0.03151, 0.07725, 0.9113, 0.06241, 0.08873, 0.9834, 0.08873, 0.9588, 0.9515, 0.8877, 0.08873, 1.0, 0.0, 0.9834, 0.08873, 0.9296, 0.0, 0.9296, 0.0, 0.9834, 0.08873, 0.8877, 0.08873, 0.7616, 0.9759, 0.8594, 0.9113, 0.8555, 1.0, 0.6765, 1.0, 0.6731, 0.9113, 0.7616, 0.9759, 0.6409, 0.0, 0.7165, 0.05332, 0.6234, 0.08873, 0.5704, 0.9826, 0.6731, 0.9113, 0.6765, 1.0, 0.0, 0.08873, 0.06241, 0.08873, 0.07725, 0.9113, 0.0, 0.9113, 0.4398, 0.02105, 0.3305, 0.08873, 0.3585, 0.0, 0.3585, 0.0, 0.3305, 0.08873, 0.2628, 0.0, 0.2628, 0.0, 0.3305, 0.08873, 0.2194, 0.08873, 0.1799, 1.0, 0.2019, 0.9113, 0.3086, 1.0, 0.2628, 0.0, 0.2194, 0.08873, 0.1544, 0.03151, 0.1544, 0.03151, 0.06241, 0.08873, 0.04725, 0.0, 0.05635, 1.0, 0.07725, 0.9113, 0.1799, 1.0, 0.04725, 0.0, 0.06241, 0.08873, 0.0, 0.08873, 0.8764, 0.9113, 0.9588, 0.9515, 0.9844, 0.9113, 0.8729, 0.08873, 0.9296, 0.0, 0.815, 0.0, 0.7178, 0.9113, 0.6765, 1.0, 0.7616, 0.9759, 0.5645, 0.9113, 0.6765, 1.0, 0.7178, 0.9113, 0.5645, 0.9113, 0.5704, 0.9826, 0.6765, 1.0, 0.4531, 0.9113, 0.4552, 1.0, 0.5645, 0.9113, 0.4078, 0.08873, 0.4398, 0.02105, 0.3585, 0.0, 0.2519, 0.9113, 0.3086, 1.0, 0.3594, 0.9113, 0.2538, 0.08873, 0.2628, 0.0, 0.1544, 0.03151, 0.2538, 0.08873, 0.1544, 0.03151, 0.09791, 0.08873, 0.09791, 0.08873, 0.1544, 0.03151, 0.04725, 0.0, 0.4531, 0.9113, 0.5645, 0.9113, 0.5443, 0.08873, 0.4078, 0.08873, 0.9694, 0.08873, 0.8729, 0.08873, 0.8764, 0.9113, 0.8729, 0.08873, 0.7668, 0.08873, 0.8764, 0.9113, 0.7668, 0.08873, 0.7178, 0.9113, 0.8764, 0.9113, 0.6569, 0.08873, 0.5645, 0.9113, 0.7178, 0.9113, 0.6569, 0.08873, 0.5443, 0.08873, 0.5645, 0.9113, 0.7165, 0.05332, 0.7832, 0.08873, 0.7616, 0.9759, 0.6731, 0.9113, 0.4078, 0.08873, 0.3594, 0.9113, 0.4531, 0.9113, 0.09791, 0.08873, 0.03691, 0.9113, 0.1549, 0.9113, 0.9588, 0.9515, 0.8594, 0.9113, 0.8877, 0.08873, 0.7832, 0.08873, 0.8594, 0.9113, 0.7616, 0.9759, 0.2194, 0.08873, 0.3305, 0.08873, 0.3392, 0.9113, 0.2019, 0.9113, 0.6234, 0.08873, 0.6731, 0.9113, 0.5704, 0.9826, 0.5704, 0.9826, 0.481, 0.9113, 0.5306, 0.01817, 0.481, 0.9113, 0.3392, 0.9113, 0.4398, 0.02105, 0.8555, 1.0, 0.8764, 0.9113, 0.7178, 0.9113, 0.7616, 0.9759, 0.1544, 0.03151, 0.2019, 0.9113, 0.07725, 0.9113, 0.9588, 0.9515, 0.8555, 1.0, 0.8594, 0.9113, 0.815, 0.0, 0.9296, 0.0, 0.8877, 0.08873, 0.815, 0.0, 0.8877, 0.08873, 0.7832, 0.08873, 0.7165, 0.05332, 0.815, 0.0, 0.7832, 0.08873, 0.5306, 0.01817, 0.6409, 0.0, 0.6234, 0.08873, 0.5704, 0.9826, 0.4552, 1.0, 0.481, 0.9113, 0.4552, 1.0, 0.3392, 0.9113, 0.481, 0.9113, 0.4552, 1.0, 0.3086, 1.0, 0.3392, 0.9113, 0.3086, 1.0, 0.2019, 0.9113, 0.3392, 0.9113, 0.1799, 1.0, 0.07725, 0.9113, 0.2019, 0.9113, 0.05635, 1.0, 0.0, 0.9113, 0.07725, 0.9113, 0.9844, 0.9113, 0.9588, 0.9515, 1.0, 1.0, 0.8729, 0.08873, 0.9694, 0.08873, 0.9296, 0.0, 0.8764, 0.9113, 0.8555, 1.0, 0.9588, 0.9515, 0.7668, 0.08873, 0.8729, 0.08873, 0.815, 0.0, 0.7165, 0.05332, 0.6409, 0.0, 0.6569, 0.08873, 0.7668, 0.08873, 0.7668, 0.08873, 0.815, 0.0, 0.7165, 0.05332, 0.5306, 0.01817, 0.4398, 0.02105, 0.4078, 0.08873, 0.5443, 0.08873, 0.5443, 0.08873, 0.6569, 0.08873, 0.6409, 0.0, 0.5443, 0.08873, 0.6409, 0.0, 0.5306, 0.01817, 0.5645, 0.9113, 0.4552, 1.0, 0.5704, 0.9826, 0.04725, 0.0, 0.0, 0.0, 0.0, 0.08873, 0.09791, 0.08873, 0.4531, 0.9113, 0.3594, 0.9113, 0.4552, 1.0, 0.3594, 0.9113, 0.3086, 1.0, 0.4552, 1.0, 0.2538, 0.08873, 0.4078, 0.08873, 0.3585, 0.0, 0.2538, 0.08873, 0.3585, 0.0, 0.2628, 0.0, 0.2519, 0.9113, 0.1799, 1.0, 0.3086, 1.0, 0.2519, 0.9113, 0.1549, 0.9113, 0.1799, 1.0, 0.1549, 0.9113, 0.05635, 1.0, 0.1799, 1.0, 0.1549, 0.9113, 0.03691, 0.9113, 0.05635, 1.0, 0.1875, 1.0, 0.1612, 1.0, 0.1718, 1.0, 0.4141, 0.1833, 0.3876, 0.04593, 0.4686, 0.006621, 0.5102, 0.06327, 0.547, 0.002582, 0.568, 0.1905, 0.5102, 0.06327, 0.4686, 0.006621, 0.547, 0.002582, 0.6347, 0.1878, 0.6099, 0.005945, 0.6717, 0.04191, 0.6717, 0.04191, 0.6099, 0.005945, 0.6732, 0.0, 0.3316, 0.03654, 0.3286, 0.0, 0.3714, 0.0, 0.3316, 0.03654, 0.3714, 0.0, 0.3876, 0.04593, 0.0266, 0.05318, 0.06535, 0.006276, 0.0996, 0.2007, 0.3125, 0.03238, 0.3286, 0.0, 0.3316, 0.03654, 0.1689, 0.05275, 0.1692, 0.0, 0.1875, 0.0, 0.8425, 0.06385, 0.8827, 0.006071, 0.9064, 0.1784, 0.8425, 0.06385, 0.7945, 0.0, 0.8827, 0.006071, 0.6717, 0.04191, 0.6732, 0.0, 0.73, 0.0, 0.547, 0.002582, 0.5615, 0.0, 0.6099, 0.005945, 0.1247, 0.004502, 0.09453, 0.0, 0.1683, 0.0, 0.1247, 0.004502, 0.1683, 0.0, 0.1692, 0.0, 0.9291, 0.0, 0.8921, 0.0, 0.9839, 0.0, 0.4853, 0.0, 0.5615, 0.0, 0.547, 0.002582, 0.06535, 0.006276, 0.09453, 0.0, 0.1247, 0.004502, 0.4686, 0.006621, 0.4251, 0.0, 0.4853, 0.0, 0.8827, 0.006071, 0.8921, 0.0, 0.9291, 0.0, 0.01684, 0.0, 0.04641, 0.0, 0.09453, 0.0, 0.3286, 0.0, 0.3299, 0.0, 0.3714, 0.0, 0.73, 0.0, 0.7059, 0.0, 0.758, 0.0, 0.6732, 0.0, 0.7059, 0.0, 0.73, 0.0, 0.6732, 0.0, 0.6301, 0.0, 0.7059, 0.0, 0.6099, 0.005945, 0.5615, 0.0, 0.6301, 0.0, 0.8921, 0.0, 0.8624, 0.0, 0.9354, 0.0, 0.4251, 0.0, 0.3894, 0.0, 0.4394, 0.0, 0.3714, 0.0, 0.3299, 0.0, 0.3894, 0.0, 0.9839, 0.0, 0.9354, 0.0, 0.9889, 0.0, 0.1683, 0.0, 0.1109, 0.0, 0.1663, 0.0, 0.3125, 0.0, 0.3356, 0.0, 0.3299, 0.0, 0.3125, 0.0, 0.3424, 0.0, 0.3356, 0.0, 0.6717, 0.04191, 0.6746, 0.9467, 0.6347, 0.1878, 0.4141, 0.1833, 0.4244, 0.9333, 0.3876, 0.04593, 0.3876, 0.04593, 0.3671, 0.9293, 0.3316, 0.03654, 0.07014, 0.9336, 0.0266, 0.05318, 0.0996, 0.2007, 0.6347, 0.1878, 0.6122, 0.9467, 0.568, 0.1905, 0.3671, 0.9293, 0.3283, 0.9308, 0.3316, 0.03654, 0.5102, 0.06327, 0.4868, 0.9332, 0.4141, 0.1833, 0.8827, 0.9334, 0.8425, 0.06385, 0.9064, 0.1784, 0.7327, 0.05714, 0.7353, 0.9376, 0.6717, 0.04191, 0.1327, 0.9336, 0.0996, 0.2007, 0.1689, 0.05275, 0.568, 0.1905, 0.5493, 0.9331, 0.5102, 0.06327, 0.43, 0.9977, 0.3985, 1.0, 0.383, 0.9977, 0.155, 0.997, 0.1718, 1.0, 0.1327, 1.0, 0.6251, 1.0, 0.5653, 1.0, 0.5448, 0.9987, 0.9084, 0.9983, 0.9609, 0.9989, 0.9347, 1.0, 0.4924, 0.9988, 0.4454, 1.0, 0.43, 0.9977, 0.6479, 1.0, 0.7266, 1.0, 0.6034, 1.0, 0.9912, 1.0, 0.9471, 1.0, 0.9347, 1.0, 0.9347, 1.0, 0.9471, 1.0, 0.9016, 1.0, 0.1327, 1.0, 0.06979, 1.0, 0.07024, 1.0, 0.4951, 1.0, 0.5234, 1.0, 0.446, 1.0, 0.4454, 1.0, 0.4951, 1.0, 0.446, 1.0, 0.3985, 1.0, 0.446, 1.0, 0.3303, 1.0, 0.7213, 1.0, 0.7732, 1.0, 0.7266, 1.0, 0.7273, 0.0, 0.8115, 0.0, 0.8362, 0.0, 0.8362, 0.0, 0.8115, 0.0, 0.9371, 0.0, 0.5761, 0.0, 0.5846, 0.0, 0.7273, 0.0, 0.5846, 0.0, 0.7011, 0.0, 0.7273, 0.0, 0.7273, 0.0, 0.7011, 0.0, 0.8115, 0.0, 0.4886, 0.0, 0.7011, 0.0, 0.5846, 0.0, 0.9042, 1.0, 0.9471, 1.0, 0.9938, 1.0, 0.7266, 1.0, 0.7732, 1.0, 0.7593, 1.0, 0.6608, 1.0, 0.6034, 1.0, 0.7266, 1.0, 0.4901, 1.0, 0.5234, 1.0, 0.6034, 1.0, 0.4901, 1.0, 0.446, 1.0, 0.5234, 1.0, 0.3542, 1.0, 0.3303, 1.0, 0.446, 1.0, 0.3542, 1.0, 0.3125, 1.0, 0.3303, 1.0, 0.1478, 1.0, 0.1875, 1.0, 0.1925, 1.0, 0.02258, 1.0, 0.06979, 1.0, 0.1478, 1.0, 0.9084, 0.9983, 0.8827, 0.9334, 0.9451, 0.9335, 0.8202, 0.9987, 0.7735, 0.9422, 0.8203, 0.9334, 0.7463, 0.9999, 0.7353, 0.9376, 0.7735, 0.9422, 0.6746, 0.9467, 0.7353, 0.9376, 0.7463, 0.9999, 0.5448, 0.9987, 0.6122, 0.9467, 0.6251, 1.0, 0.3327, 0.9975, 0.3671, 0.9293, 0.383, 0.9977, 0.155, 0.997, 0.1327, 0.9336, 0.1718, 0.9191, 0.01158, 0.9406, 0.001415, 0.02138, 0.0266, 0.05318, 0.9912, 1.0, 0.9609, 0.9989, 0.992, 0.9994, 0.9016, 1.0, 0.8672, 0.9993, 0.9347, 1.0, 0.8521, 1.0, 0.8126, 1.0, 0.8672, 0.9993, 0.8126, 1.0, 0.7463, 0.9999, 0.8202, 0.9987, 0.6479, 1.0, 0.6832, 1.0, 0.7213, 1.0, 0.6832, 1.0, 0.7463, 0.9999, 0.7213, 1.0, 0.5984, 1.0, 0.6251, 1.0, 0.6479, 1.0, 0.4951, 1.0, 0.5448, 0.9987, 0.5653, 1.0, 0.4454, 1.0, 0.4924, 0.9988, 0.4951, 1.0, 0.1663, 0.0, 0.1109, 0.0, 0.1437, 0.0, 0.005098, 0.0, 0.06046, 0.0, 0.004758, 0.0, 0.5763, 1.0, 0.6608, 1.0, 0.7593, 1.0, 0.5763, 1.0, 0.4901, 1.0, 0.6608, 1.0, 0.3764, 1.0, 0.3542, 1.0, 0.4901, 1.0, 0.3764, 1.0, 0.3154, 1.0, 0.3542, 1.0, 0.23, 1.0, 0.02258, 1.0, 0.1478, 1.0, 0.005763, 1.0, 0.02258, 1.0, 0.23, 1.0, 0.7213, 1.0, 0.7694, 1.0, 0.7732, 1.0, 0.1718, 1.0, 0.1612, 1.0, 0.1327, 1.0, 0.4251, 0.0, 0.4686, 0.006621, 0.3876, 0.04593, 0.3714, 0.0, 0.9503, 0.004492, 0.961, 0.1787, 0.9064, 0.1784, 0.8827, 0.006071, 0.1689, 0.05275, 0.0996, 0.2007, 0.1247, 0.004502, 0.8425, 0.06385, 0.79, 0.04189, 0.7945, 0.0, 0.961, 0.1787, 0.9503, 0.004492, 0.9871, 0.01813, 0.0996, 0.2007, 0.06535, 0.006276, 0.1247, 0.004502, 0.7945, 0.0, 0.79, 0.04189, 0.7327, 0.05714, 0.73, 0.0, 0.8827, 0.006071, 0.9291, 0.0, 0.9503, 0.004492, 0.8204, 0.0, 0.8921, 0.0, 0.8827, 0.006071, 0.7945, 0.0, 0.961, 0.1787, 0.9871, 0.01813, 0.9918, 0.9411, 0.9451, 0.9335, 0.6347, 0.1878, 0.568, 0.1905, 0.6099, 0.005945, 0.06535, 0.006276, 0.0266, 0.05318, 0.01684, 0.0, 0.5102, 0.06327, 0.4141, 0.1833, 0.4686, 0.006621, 0.1689, 0.05275, 0.1247, 0.004502, 0.1692, 0.0, 0.568, 0.1905, 0.547, 0.002582, 0.6099, 0.005945, 0.9871, 0.01813, 0.9503, 0.004492, 0.9928, 0.0, 0.0266, 0.05318, 0.001415, 0.02138, 0.01684, 0.0, 0.7327, 0.05714, 0.6717, 0.04191, 0.73, 0.0, 0.1875, 0.0, 0.1692, 0.0, 0.1683, 0.0, 0.9928, 0.0, 0.9503, 0.004492, 0.9291, 0.0, 0.9928, 0.0, 0.9291, 0.0, 0.9839, 0.0, 0.547, 0.002582, 0.4686, 0.006621, 0.4853, 0.0, 0.06535, 0.006276, 0.01684, 0.0, 0.09453, 0.0, 0.79, 0.04189, 0.8425, 0.06385, 0.8203, 0.9334, 0.7735, 0.9422, 0.01684, 0.0, 0.003781, 0.0, 0.04641, 0.0, 0.8204, 0.0, 0.7945, 0.0, 0.758, 0.0, 0.7945, 0.0, 0.73, 0.0, 0.758, 0.0, 0.3286, 0.0, 0.3125, 0.0, 0.3299, 0.0, 0.6732, 0.0, 0.6099, 0.005945, 0.6301, 0.0, 0.09453, 0.0, 0.04641, 0.0, 0.1109, 0.0, 0.4853, 0.0, 0.4394, 0.0, 0.4908, 0.0, 0.4853, 0.0, 0.4251, 0.0, 0.4394, 0.0, 0.8921, 0.0, 0.8204, 0.0, 0.8624, 0.0, 0.04641, 0.0, 0.003781, 0.0, 0.004758, 0.0, 0.4251, 0.0, 0.3714, 0.0, 0.3894, 0.0, 0.8204, 0.0, 0.7709, 0.0, 0.8624, 0.0, 0.8204, 0.0, 0.758, 0.0, 0.7709, 0.0, 0.758, 0.0, 0.7059, 0.0, 0.7709, 0.0, 0.7059, 0.0, 0.6301, 0.0, 0.6437, 0.0, 0.6301, 0.0, 0.5615, 0.0, 0.6437, 0.0, 0.5615, 0.0, 0.5571, 0.0, 0.6437, 0.0, 0.1683, 0.0, 0.09453, 0.0, 0.1109, 0.0, 0.9839, 0.0, 0.8921, 0.0, 0.9354, 0.0, 0.5615, 0.0, 0.4908, 0.0, 0.5571, 0.0, 0.5615, 0.0, 0.4853, 0.0, 0.4908, 0.0, 0.8233, 0.0, 0.7273, 0.0, 0.8362, 0.0, 0.7037, 0.0, 0.64, 0.0, 0.7273, 0.0, 0.64, 0.0, 0.5761, 0.0, 0.7273, 0.0, 0.7709, 0.0, 0.7059, 0.0, 0.7037, 0.0, 0.7059, 0.0, 0.6437, 0.0, 0.7037, 0.0, 0.6437, 0.0, 0.64, 0.0, 0.7037, 0.0, 0.6437, 0.0, 0.5571, 0.0, 0.64, 0.0, 0.04641, 0.0, 0.004758, 0.0, 0.05404, 0.0, 0.1109, 0.0, 0.04641, 0.0, 0.05404, 0.0, 0.8624, 0.0, 0.8233, 0.0, 0.9354, 0.0, 0.8624, 0.0, 0.7709, 0.0, 0.8233, 0.0, 0.3299, 0.0, 0.3356, 0.0, 0.3894, 0.0, 0.1663, 0.0, 0.1875, 0.0, 0.1683, 0.0, 0.04719, 0.0, 0.5397, 0.0, 0.2748, 0.0, 0.3876, 0.04593, 0.4244, 0.9333, 0.3671, 0.9293, 0.1327, 0.9336, 0.07014, 0.9336, 0.0996, 0.2007, 0.9064, 0.1784, 0.961, 0.1787, 0.9451, 0.9335, 0.8827, 0.9334, 0.5102, 0.06327, 0.5493, 0.9331, 0.4868, 0.9332, 0.7327, 0.05714, 0.79, 0.04189, 0.7735, 0.9422, 0.7353, 0.9376, 0.6347, 0.1878, 0.6746, 0.9467, 0.6122, 0.9467, 0.332, 1.0, 0.3327, 0.9975, 0.383, 0.9977, 0.3985, 1.0, 0.3283, 0.9308, 0.3126, 0.9232, 0.3316, 0.03654, 0.07014, 0.9336, 0.01158, 0.9406, 0.0266, 0.05318, 0.4141, 0.1833, 0.4868, 0.9332, 0.4244, 0.9333, 0.1875, 0.4439, 0.1718, 0.9191, 0.1689, 0.05275, 0.1718, 0.9191, 0.1327, 0.9336, 0.1689, 0.05275, 0.8827, 0.9334, 0.8203, 0.9334, 0.8425, 0.06385, 0.568, 0.1905, 0.6122, 0.9467, 0.5493, 0.9331, 0.6717, 0.04191, 0.7353, 0.9376, 0.6746, 0.9467, 0.43, 0.9977, 0.4454, 1.0, 0.3985, 1.0, 0.1327, 1.0, 0.07024, 1.0, 0.07005, 0.9977, 0.117, 0.9977, 0.3125, 1.0, 0.3327, 0.9975, 0.332, 1.0, 0.117, 0.9977, 0.155, 0.997, 0.1327, 1.0, 0.6034, 1.0, 0.5234, 1.0, 0.5653, 1.0, 0.5984, 1.0, 0.01163, 0.9994, 0.07005, 0.9977, 0.07024, 1.0, 0.7593, 1.0, 0.8722, 1.0, 0.5763, 1.0, 0.5984, 1.0, 0.6479, 1.0, 0.6034, 1.0, 0.1327, 1.0, 0.1612, 1.0, 0.06979, 1.0, 0.8321, 1.0, 0.8521, 1.0, 0.9016, 1.0, 0.9471, 1.0, 0.4951, 1.0, 0.5653, 1.0, 0.5234, 1.0, 0.7732, 1.0, 0.7694, 1.0, 0.8521, 1.0, 0.8321, 1.0, 0.07024, 1.0, 0.06979, 1.0, 0.01006, 1.0, 0.01006, 1.0, 0.06979, 1.0, 0.0002287, 1.0, 0.3985, 1.0, 0.4454, 1.0, 0.446, 1.0, 0.9471, 1.0, 0.9042, 1.0, 0.7593, 1.0, 0.8321, 1.0, 0.332, 1.0, 0.3985, 1.0, 0.3303, 1.0, 0.3125, 1.0, 0.332, 1.0, 0.3303, 1.0, 0.6479, 1.0, 0.7213, 1.0, 0.7266, 1.0, 0.4449, 0.0, 0.3356, 0.0, 0.2748, 0.0, 0.4449, 0.0, 0.2748, 0.0, 0.4886, 0.0, 0.06046, 0.0, 0.005098, 0.0, 0.04719, 0.0, 0.9371, 0.0, 0.8115, 0.0, 0.9668, 0.0, 0.4449, 0.0, 0.4886, 0.0, 0.5846, 0.0, 0.5761, 0.0, 0.4449, 0.0, 0.5846, 0.0, 0.1437, 0.0, 0.06046, 0.0, 0.04719, 0.0, 0.1437, 0.0, 0.04719, 0.0, 0.2748, 0.0, 0.9451, 0.9335, 0.9918, 0.9411, 0.992, 0.9994, 0.9609, 0.9989, 0.7593, 1.0, 0.7732, 1.0, 0.8321, 1.0, 0.7593, 1.0, 0.6608, 1.0, 0.7266, 1.0, 0.6608, 1.0, 0.4901, 1.0, 0.6034, 1.0, 0.4901, 1.0, 0.3542, 1.0, 0.446, 1.0, 0.3542, 1.0, 0.3154, 1.0, 0.3125, 1.0, 0.1478, 1.0, 0.1612, 1.0, 0.1875, 1.0, 0.1478, 1.0, 0.06979, 1.0, 0.1612, 1.0, 0.02258, 1.0, 0.0002287, 1.0, 0.06979, 1.0, 0.8203, 0.9334, 0.8827, 0.9334, 0.8672, 0.9993, 0.8202, 0.9987, 0.9609, 0.9989, 0.9084, 0.9983, 0.9451, 0.9335, 0.9084, 0.9983, 0.8672, 0.9993, 0.8827, 0.9334, 0.6746, 0.9467, 0.6832, 1.0, 0.6251, 1.0, 0.6122, 0.9467, 0.8202, 0.9987, 0.7463, 0.9999, 0.7735, 0.9422, 0.6832, 1.0, 0.6746, 0.9467, 0.7463, 0.9999, 0.5493, 0.9331, 0.5448, 0.9987, 0.4924, 0.9988, 0.4868, 0.9332, 0.5448, 0.9987, 0.5493, 0.9331, 0.6122, 0.9467, 0.4868, 0.9332, 0.4924, 0.9988, 0.43, 0.9977, 0.4244, 0.9333, 0.4244, 0.9333, 0.43, 0.9977, 0.383, 0.9977, 0.3671, 0.9293, 0.07014, 0.9336, 0.1327, 0.9336, 0.117, 0.9977, 0.07005, 0.9977, 0.3327, 0.9975, 0.3125, 1.0, 0.3126, 0.9957, 0.3327, 0.9975, 0.3283, 0.9308, 0.3671, 0.9293, 0.3327, 0.9975, 0.3126, 0.9957, 0.3283, 0.9308, 0.155, 0.997, 0.1718, 0.9191, 0.1874, 0.9773, 0.155, 0.997, 0.117, 0.9977, 0.1327, 0.9336, 0.01158, 0.9406, 0.07014, 0.9336, 0.07005, 0.9977, 0.01163, 0.9994, 0.2748, 0.0, 0.1875, 0.0, 0.1663, 0.0, 0.1437, 0.0, 0.9912, 1.0, 0.9347, 1.0, 0.9609, 0.9989, 0.9347, 1.0, 0.8672, 0.9993, 0.9084, 0.9983, 0.9016, 1.0, 0.8521, 1.0, 0.8672, 0.9993, 0.8672, 0.9993, 0.8126, 1.0, 0.8202, 0.9987, 0.8521, 1.0, 0.7694, 1.0, 0.8126, 1.0, 0.8126, 1.0, 0.7694, 1.0, 0.7463, 0.9999, 0.7213, 1.0, 0.7463, 0.9999, 0.7694, 1.0, 0.6479, 1.0, 0.6251, 1.0, 0.6832, 1.0, 0.5984, 1.0, 0.5653, 1.0, 0.6251, 1.0, 0.4951, 1.0, 0.4924, 0.9988, 0.5448, 0.9987, 0.332, 1.0, 0.3125, 1.0, 0.3125, 1.0, 0.07024, 1.0, 0.01006, 1.0, 0.01163, 0.9994, 0.9371, 0.0, 0.9889, 0.0, 0.9354, 0.0, 0.9371, 0.0, 0.9354, 0.0, 0.8233, 0.0, 0.8362, 0.0, 0.9371, 0.0, 0.8233, 0.0, 0.7273, 0.0, 0.8233, 0.0, 0.7709, 0.0, 0.7273, 0.0, 0.7709, 0.0, 0.7037, 0.0, 0.5761, 0.0, 0.64, 0.0, 0.5571, 0.0, 0.5761, 0.0, 0.5571, 0.0, 0.4908, 0.0, 0.4449, 0.0, 0.5761, 0.0, 0.4908, 0.0, 0.4449, 0.0, 0.4908, 0.0, 0.4394, 0.0, 0.4449, 0.0, 0.4394, 0.0, 0.3894, 0.0, 0.3356, 0.0, 0.4449, 0.0, 0.3894, 0.0, 0.3125, 0.0, 0.3125, 0.0, 0.3299, 0.0, 0.06046, 0.0, 0.1437, 0.0, 0.1109, 0.0, 0.06046, 0.0, 0.1109, 0.0, 0.05404, 0.0, 0.06046, 0.0, 0.05404, 0.0, 0.004758, 0.0, 0.8722, 1.0, 0.9042, 1.0, 0.9938, 1.0, 0.8722, 1.0, 0.7593, 1.0, 0.9042, 1.0, 0.5763, 1.0, 0.3764, 1.0, 0.4901, 1.0, 0.8722, 1.0, 0.23, 1.0, 0.3154, 1.0, 0.3764, 1.0, 0.5763, 1.0, 0.2748, 0.0, 0.5397, 0.0, 0.7011, 0.0, 0.4886, 0.0, 0.23, 1.0, 0.1478, 1.0, 0.1925, 1.0, 0.4879, 0.04977, 0.6128, 0.1116, 0.4713, 0.1396, 0.6194, 0.1703, 0.437, 0.323, 0.4713, 0.1396, 0.4713, 0.1396, 0.437, 0.323, 0.375, 0.1364, 0.3964, 0.9588, 0.6229, 0.9466, 0.5188, 0.9875, 0.4217, 0.5644, 0.1907, 0.6172, 0.1783, 0.5, 0.6861, 0.5537, 0.782, 0.6749, 0.6446, 0.6268, 0.8319, 0.5, 0.8528, 0.5913, 0.6861, 0.5537, 0.6128, 0.1116, 0.625, 0.03819, 0.6194, 0.1703, 0.6242, 0.703, 0.6446, 0.6268, 0.6229, 0.9466, 0.6223, 0.3101, 0.6229, 0.4933, 0.437, 0.323, 0.6229, 0.4933, 0.6223, 0.3101, 0.6861, 0.5537, 0.4879, 0.04977, 0.6128, 0.1116, 0.4713, 0.1396, 0.6194, 0.1703, 0.437, 0.323, 0.4713, 0.1396, 0.4713, 0.1396, 0.437, 0.323, 0.375, 0.1364, 0.3964, 0.9588, 0.6229, 0.9466, 0.5188, 0.9875, 0.4217, 0.5644, 0.1907, 0.6172, 0.1783, 0.5, 0.6861, 0.5537, 0.782, 0.6749, 0.6446, 0.6268, 0.8319, 0.5, 0.8528, 0.5913, 0.6861, 0.5537, 0.6128, 0.1116, 0.625, 0.03819, 0.6194, 0.1703, 0.6242, 0.703, 0.6446, 0.6268, 0.6229, 0.9466, 0.6223, 0.3101, 0.6229, 0.4933, 0.437, 0.323, 0.6229, 0.4933, 0.6223, 0.3101, 0.6861, 0.5537, 0.4713, 0.1396, 0.375, 0.1364, 0.3806, 0.04318, 0.4879, 0.04977, 0.4879, 0.04977, 0.6128, 0.1116, 0.4713, 0.1396, 0.6194, 0.1703, 0.437, 0.323, 0.4713, 0.1396, 0.4713, 0.1396, 0.437, 0.323, 0.375, 0.1364, 0.3964, 0.9588, 0.6229, 0.9466, 0.5188, 0.9875, 0.4217, 0.5644, 0.1907, 0.6172, 0.1783, 0.5, 0.6861, 0.5537, 0.782, 0.6749, 0.661, 0.6535, 0.8319, 0.5, 0.8528, 0.5913, 0.6861, 0.5537, 0.6128, 0.1116, 0.625, 0.03819, 0.6194, 0.1703, 0.6242, 0.703, 0.661, 0.6535, 0.6229, 0.9466, 0.6223, 0.3101, 0.6229, 0.4933, 0.437, 0.323, 0.6229, 0.4933, 0.6223, 0.3101, 0.6861, 0.5537, 0.632, 0.6061, 0.661, 0.6535, 0.6242, 0.703, 0.632, 0.6061, 0.6861, 0.5537, 0.661, 0.6535, 0.6194, 0.1703, 0.4021, 0.2206, 0.4417, 0.1074, 0.6223, 0.3101, 0.4313, 0.408, 0.4021, 0.2206, 0.4217, 0.5644, 0.2295, 0.642, 0.2665, 0.5, 0.2295, 0.642, 0.1783, 0.75, 0.125, 0.6364, 0.6861, 0.5537, 0.782, 0.6749, 0.6446, 0.6268, 0.8319, 0.5, 0.8528, 0.5913, 0.6861, 0.5537, 0.6128, 0.1116, 0.625, 0.03819, 0.6194, 0.1703, 0.6242, 0.703, 0.6446, 0.6268, 0.6229, 0.9466, 0.6223, 0.3101, 0.6229, 0.4933, 0.4313, 0.408, 0.6229, 0.4933, 0.6223, 0.3101, 0.6861, 0.5537, 0.4879, 0.04977, 0.625, 0.0, 0.6128, 0.1116, 0.6128, 0.1116, 0.6194, 0.1703, 0.4713, 0.1396, 0.4468, 0.6839, 0.1669, 0.7151, 0.1907, 0.6172, 0.3914, 0.6397, 0.6194, 0.1703, 0.6223, 0.3101, 0.437, 0.323, 0.4468, 0.6839, 0.6242, 0.703, 0.3964, 0.9588, 0.3964, 0.9588, 0.6242, 0.703, 0.6229, 0.9466, 0.6231, 0.5885, 0.6242, 0.703, 0.4468, 0.6839, 0.4217, 0.5644, 0.4713, 0.1396, 0.375, 0.1364, 0.3806, 0.04318, 0.4879, 0.04977, 0.6861, 0.5537, 0.8528, 0.5913, 0.782, 0.6749, 0.6128, 0.1116, 0.625, 0.0, 0.625, 0.03819, 0.6229, 0.9466, 0.6446, 0.6268, 0.625, 0.95, 0.6229, 0.4933, 0.4217, 0.5644, 0.437, 0.323, 0.4468, 0.6839, 0.3914, 0.6397, 0.4217, 0.5644, 0.3914, 0.6397, 0.1907, 0.6172, 0.4217, 0.5644, 0.6231, 0.5885, 0.6446, 0.6268, 0.6242, 0.703, 0.6446, 0.6268, 0.6231, 0.5885, 0.6229, 0.4933, 0.6446, 0.6268, 0.6229, 0.4933, 0.6861, 0.5537, 0.6231, 0.5885, 0.4217, 0.5644, 0.6229, 0.4933, 0.4879, 0.04977, 0.625, 0.0, 0.6128, 0.1116, 0.6128, 0.1116, 0.6194, 0.1703, 0.4713, 0.1396, 0.4468, 0.6839, 0.1669, 0.7151, 0.1907, 0.6172, 0.3914, 0.6397, 0.6194, 0.1703, 0.6223, 0.3101, 0.437, 0.323, 0.4468, 0.6839, 0.6242, 0.703, 0.3964, 0.9588, 0.3964, 0.9588, 0.6242, 0.703, 0.6229, 0.9466, 0.6231, 0.5885, 0.6242, 0.703, 0.4468, 0.6839, 0.4217, 0.5644, 0.4713, 0.1396, 0.375, 0.1364, 0.3806, 0.04318, 0.4879, 0.04977, 0.6861, 0.5537, 0.8528, 0.5913, 0.782, 0.6749, 0.6128, 0.1116, 0.625, 0.0, 0.625, 0.03819, 0.6229, 0.9466, 0.6446, 0.6268, 0.625, 0.95, 0.6229, 0.4933, 0.4217, 0.5644, 0.437, 0.323, 0.4468, 0.6839, 0.3914, 0.6397, 0.4217, 0.5644, 0.3914, 0.6397, 0.1907, 0.6172, 0.4217, 0.5644, 0.6231, 0.5885, 0.6446, 0.6268, 0.6242, 0.703, 0.6446, 0.6268, 0.6231, 0.5885, 0.6229, 0.4933, 0.6446, 0.6268, 0.6229, 0.4933, 0.6861, 0.5537, 0.6231, 0.5885, 0.4217, 0.5644, 0.6229, 0.4933, 0.4879, 0.04977, 0.625, 0.0, 0.6128, 0.1116, 0.6128, 0.1116, 0.6194, 0.1703, 0.4713, 0.1396, 0.4468, 0.6839, 0.1669, 0.7151, 0.1907, 0.6172, 0.3914, 0.6397, 0.6194, 0.1703, 0.6223, 0.3101, 0.437, 0.323, 0.4468, 0.6839, 0.6242, 0.703, 0.3964, 0.9588, 0.3964, 0.9588, 0.6242, 0.703, 0.6229, 0.9466, 0.6231, 0.5885, 0.6242, 0.703, 0.4468, 0.6839, 0.4217, 0.5644, 0.6128, 0.1116, 0.4417, 0.1074, 0.4259, 0.0, 0.625, 0.0, 0.6861, 0.5537, 0.8528, 0.5913, 0.782, 0.6749, 0.6128, 0.1116, 0.625, 0.0, 0.625, 0.03819, 0.6229, 0.9466, 0.661, 0.6535, 0.625, 0.95, 0.6229, 0.4933, 0.4217, 0.5644, 0.437, 0.323, 0.4468, 0.6839, 0.3914, 0.6397, 0.4217, 0.5644, 0.3914, 0.6397, 0.1907, 0.6172, 0.4217, 0.5644, 0.6231, 0.5885, 0.632, 0.6061, 0.6242, 0.703, 0.632, 0.6061, 0.6231, 0.5885, 0.6229, 0.4933, 0.632, 0.6061, 0.6229, 0.4933, 0.6861, 0.5537, 0.6231, 0.5885, 0.4217, 0.5644, 0.6229, 0.4933, 0.4468, 0.6839, 0.1783, 0.75, 0.2295, 0.642, 0.3914, 0.6397, 0.6128, 0.1116, 0.6194, 0.1703, 0.4417, 0.1074, 0.6194, 0.1703, 0.6223, 0.3101, 0.4021, 0.2206, 0.4468, 0.6839, 0.6242, 0.703, 0.4239, 0.9513, 0.4239, 0.9513, 0.6242, 0.703, 0.6229, 0.9466, 0.2665, 0.5, 0.2295, 0.642, 0.1433, 0.5432, 0.6231, 0.5885, 0.6242, 0.703, 0.4468, 0.6839, 0.4217, 0.5644, 0.1433, 0.5432, 0.2295, 0.642, 0.125, 0.6364, 0.6861, 0.5537, 0.8528, 0.5913, 0.782, 0.6749, 0.6128, 0.1116, 0.625, 0.0, 0.625, 0.03819, 0.6229, 0.9466, 0.6446, 0.6268, 0.625, 0.95, 0.6229, 0.4933, 0.4217, 0.5644, 0.4313, 0.408, 0.4468, 0.6839, 0.3914, 0.6397, 0.4217, 0.5644, 0.3914, 0.6397, 0.2295, 0.642, 0.4217, 0.5644, 0.6231, 0.5885, 0.6446, 0.6268, 0.6242, 0.703, 0.6446, 0.6268, 0.6231, 0.5885, 0.6229, 0.4933, 0.6446, 0.6268, 0.6229, 0.4933, 0.6861, 0.5537, 0.6231, 0.5885, 0.4217, 0.5644, 0.6229, 0.4933, 0.624, 0.231, 0.6236, 0.2462, 0.375, 0.2418, 0.625, 0.9922, 0.625, 1.0, 0.6248, 0.9998, 0.6248, 0.9998, 0.6232, 0.991, 0.625, 0.9922, 0.62, 0.9763, 0.625, 0.9922, 0.6232, 0.991, 0.6253, 0.5313, 0.628, 0.5335, 0.6253, 0.5496, 0.6247, 0.01697, 0.625, 0.02465, 0.6248, 0.0347, 0.6395, 0.6224, 0.6287, 0.7127, 0.628, 0.5335, 0.625, 0.3003, 0.625, 0.2958, 0.625, 0.3016, 0.6253, 0.7003, 0.3748, 0.7031, 0.375, 0.5409, 0.625, 0.9966, 0.625, 0.9982, 0.625, 1.0, 0.625, 0.3026, 0.625, 0.3029, 0.625, 0.3014, 0.6248, 0.0347, 0.625, 0.07992, 0.375, 0.0377, 0.125, 0.5898, 0.125, 0.5377, 0.1252, 0.6252, 0.625, 0.2946, 0.625, 0.3056, 0.625, 0.3077, 0.625, 0.2527, 0.625, 0.2438, 0.625, 0.2531, 0.6415, 0.7304, 0.6265, 0.7454, 0.6287, 0.7127, 0.6248, 0.9998, 0.375, 1.0, 0.375, 0.9917, 0.3381, 0.5742, 0.3748, 0.7031, 0.2331, 0.6283, 0.625, 0.9556, 0.625, 0.9413, 0.6243, 0.9094, 0.625, 0.2955, 0.625, 0.3009, 0.625, 0.4661, 0.6755, 0.75, 0.6415, 0.7304, 0.7752, 0.7338, 0.375, 0.7931, 0.625, 0.7833, 0.6243, 0.9094, 0.625, 0.4661, 0.375, 0.3229, 0.6214, 0.3284, 0.6162, 0.2679, 0.6246, 0.2616, 0.6214, 0.3284, 0.3748, 0.7031, 0.332, 0.7496, 0.2331, 0.6283, 0.625, 0.8005, 0.625, 0.9545, 0.625, 0.7833, 0.625, 0.3056, 0.625, 0.2955, 0.625, 0.4661, 0.625, 0.7833, 0.625, 0.9556, 0.6243, 0.9094, 0.625, 0.957, 0.625, 0.9513, 0.625, 0.9585, 0.625, 0.9491, 0.625, 0.9472, 0.625, 0.9513, 0.625, 0.2607, 0.625, 0.2553, 0.625, 0.262, 0.625, 0.2572, 0.625, 0.2553, 0.625, 0.2607, 0.625, 0.2572, 0.625, 0.2522, 0.625, 0.2553, 0.625, 0.2624, 0.625, 0.2586, 0.625, 0.2546, 0.625, 0.2729, 0.625, 0.2609, 0.625, 0.2586, 0.625, 0.2586, 0.625, 0.2546, 0.625, 0.2546, 0.625, 0.9472, 0.625, 0.9486, 0.625, 0.9501, 0.625, 0.0, 0.625, 0.0, 0.625, 0.0, 0.625, 0.9875, 0.625, 0.9908, 0.625, 0.9979, 0.625, 0.9759, 0.625, 0.9875, 0.625, 0.9872, 0.625, 0.9822, 0.625, 0.9756, 0.625, 0.9908, 0.625, 0.2546, 0.625, 0.2546, 0.625, 0.251, 0.625, 0.2522, 0.625, 0.2541, 0.625, 0.2553, 0.625, 0.2546, 0.625, 0.251, 0.625, 0.251, 0.625, 0.9488, 0.625, 0.9557, 0.625, 0.9497, 0.625, 0.3045, 0.625, 0.3024, 0.625, 0.3038, 0.625, 0.9536, 0.625, 0.9557, 0.625, 0.9488, 0.625, 0.9536, 0.625, 0.9488, 0.625, 0.9413, 0.625, 0.2527, 0.625, 0.251, 0.625, 0.2442, 0.625, 0.0, 0.625, 0.0, 0.625, 2.651e-06, 0.625, 0.9936, 0.625, 1.0, 0.625, 1.0, 0.625, 0.9465, 0.625, 0.9463, 0.625, 0.9472, 0.625, 0.9413, 0.625, 0.9456, 0.625, 0.9466, 0.625, 0.9458, 0.625, 0.9465, 0.625, 0.9456, 0.625, 0.9456, 0.625, 0.9529, 0.625, 0.9466, 0.625, 1.64e-05, 0.625, 2.651e-06, 0.625, 0.004994, 0.625, 0.0, 0.625, 0.004994, 0.625, 0.0, 0.3381, 0.5742, 0.198, 0.5002, 0.3693, 0.5001, 0.8002, 0.5204, 0.6395, 0.6224, 0.6425, 0.5179, 0.8241, 0.5, 0.6425, 0.5179, 0.6633, 0.5, 0.6236, 0.2462, 0.624, 0.231, 0.625, 0.2442, 0.125, 0.5082, 0.1325, 0.5, 0.125, 0.5377, 0.6285, 0.5069, 0.6425, 0.5179, 0.628, 0.5335, 0.6249, 0.2287, 0.625, 0.1934, 0.625, 0.2244, 0.5007, 0.1299, 0.375, 0.1602, 0.375, 0.1251, 0.8147, 0.7303, 0.777, 0.6247, 0.8125, 0.6246, 0.221, 0.7497, 0.18, 0.7499, 0.1933, 0.625, 0.7752, 0.7338, 0.6395, 0.6224, 0.777, 0.6247, 0.1252, 0.6252, 0.125, 0.7123, 0.125, 0.6602, 0.375, 0.0377, 0.625, 0.07992, 0.3763, 0.09, 0.3763, 0.09, 0.625, 0.1244, 0.5007, 0.1299, 0.875, 0.526, 0.8702, 0.6248, 0.8699, 0.5175, 0.375, 0.2948, 0.6162, 0.2679, 0.6214, 0.3284, 0.375, 0.2948, 0.6214, 0.3284, 0.375, 0.3229, 0.625, 0.2531, 0.625, 0.2565, 0.625, 0.26, 0.625, 0.265, 0.625, 0.26, 0.625, 0.2955, 0.625, 0.9873, 0.625, 0.9966, 0.625, 0.9918, 0.625, 0.9529, 0.625, 0.9491, 0.625, 0.957, 0.625, 0.2582, 0.625, 0.2572, 0.625, 0.2638, 0.6234, 0.2522, 0.6236, 0.2462, 0.625, 0.2582, 0.625, 0.2582, 0.625, 0.2522, 0.625, 0.2572, 0.625, 0.2946, 0.625, 0.3077, 0.625, 0.296, 0.625, 0.3031, 0.625, 0.3007, 0.625, 0.296, 0.625, 0.296, 0.625, 0.3007, 0.625, 0.2917, 0.625, 0.2598, 0.625, 0.2609, 0.625, 0.2679, 0.625, 0.2541, 0.625, 0.2546, 0.625, 0.2598, 0.625, 0.2609, 0.625, 0.2729, 0.625, 0.2744, 0.625, 0.9893, 0.625, 1.0, 0.625, 0.9924, 0.625, 0.9924, 0.625, 0.9972, 0.625, 0.9884, 0.625, 0.9561, 0.625, 0.9534, 0.625, 0.9649, 0.625, 0.9534, 0.625, 0.9599, 0.625, 0.9649, 0.625, 0.9585, 0.625, 0.9561, 0.625, 0.9704, 0.625, 0.9513, 0.625, 0.9501, 0.625, 0.9561, 0.625, 0.9486, 0.625, 0.9557, 0.625, 0.9534, 0.625, 0.9534, 0.625, 0.9557, 0.625, 0.9599, 0.625, 0.9854, 0.625, 0.9911, 0.625, 0.9936, 0.625, 0.9911, 0.625, 0.9979, 0.625, 1.0, 0.1698, 0.5001, 0.198, 0.5002, 0.1735, 0.6249, 0.62, 0.9763, 0.375, 0.9566, 0.375, 0.945, 0.8702, 0.6248, 0.875, 0.7249, 0.8697, 0.7324, 0.625, 0.9536, 0.625, 0.9556, 0.625, 0.9873, 0.625, 0.3007, 0.625, 0.3026, 0.625, 0.2963, 0.625, 0.2963, 0.625, 0.3014, 0.625, 0.2944, 0.8697, 0.7324, 0.8732, 0.75, 0.8634, 0.75, 0.1933, 0.625, 0.18, 0.7499, 0.1735, 0.6249, 0.625, 0.265, 0.625, 0.2576, 0.625, 0.2527, 0.625, 0.2624, 0.625, 0.2546, 0.625, 0.2576, 0.625, 0.2576, 0.625, 0.2546, 0.625, 0.2527, 0.18, 0.7499, 0.1684, 0.75, 0.1735, 0.6249, 0.6243, 0.9094, 0.625, 0.9466, 0.62, 0.9763, 0.125, 0.5377, 0.1325, 0.5, 0.1698, 0.5001, 0.8684, 0.5, 0.8296, 0.5166, 0.8241, 0.5, 0.625, 0.9893, 0.625, 0.9557, 0.625, 0.9918, 0.625, 0.9466, 0.625, 0.9923, 0.625, 0.9922, 0.625, 0.9529, 0.625, 0.9854, 0.625, 0.9923, 0.625, 0.9893, 0.625, 0.956, 0.625, 0.9557, 0.625, 0.2638, 0.625, 0.2958, 0.625, 0.2582, 0.625, 0.2582, 0.625, 0.3003, 0.6246, 0.2616, 0.625, 0.2946, 0.625, 0.2624, 0.625, 0.2576, 0.625, 0.296, 0.625, 0.2917, 0.625, 0.2624, 0.625, 0.2638, 0.625, 0.2935, 0.625, 0.2958, 0.625, 0.2743, 0.625, 0.2944, 0.625, 0.262, 0.625, 0.9759, 0.625, 0.9557, 0.625, 0.9884, 0.625, 0.957, 0.625, 0.9872, 0.625, 0.9911, 0.625, 0.2679, 0.625, 0.2744, 0.625, 0.285, 0.625, 0.2745, 0.625, 0.285, 0.625, 0.2901, 0.625, 0.9756, 0.625, 0.9822, 0.625, 0.9649, 0.625, 0.9704, 0.625, 0.9759, 0.625, 0.9585, 0.625, 0.9704, 0.625, 0.9822, 0.625, 0.9875, 0.8699, 0.5175, 0.8296, 0.6251, 0.8296, 0.5166, 0.625, 0.26, 0.625, 0.2565, 0.625, 0.2955, 0.625, 0.265, 0.625, 0.2955, 0.625, 0.3056, 0.625, 0.265, 0.625, 0.3056, 0.625, 0.2946, 0.625, 0.2917, 0.625, 0.2729, 0.625, 0.2586, 0.625, 0.2944, 0.625, 0.2729, 0.625, 0.2963, 0.1735, 0.6249, 0.125, 0.5377, 0.1698, 0.5001, 0.625, 0.9545, 0.625, 0.9873, 0.625, 0.9556, 0.625, 0.9884, 0.625, 0.9895, 0.625, 0.9545, 0.8697, 0.7324, 0.8308, 0.7313, 0.8296, 0.6251, 0.8634, 0.75, 0.8308, 0.7313, 0.8697, 0.7324, 0.6236, 0.2462, 0.375, 0.2575, 0.375, 0.2418, 0.6236, 0.2462, 0.6234, 0.2522, 0.375, 0.2575, 0.625, 0.1934, 0.6249, 0.2287, 0.375, 0.2123, 0.375, 0.7415, 0.3748, 0.7031, 0.6253, 0.7187, 0.6253, 0.7341, 0.6253, 0.7341, 0.6265, 0.7454, 0.375, 0.7415, 0.625, 0.02465, 0.6247, 0.01697, 0.625, 0.0, 0.625, 0.0, 0.6253, 0.7003, 0.6253, 0.7187, 0.3748, 0.7031, 0.625, 0.9923, 0.625, 0.9854, 0.625, 0.9936, 0.625, 0.9923, 0.625, 0.9936, 0.625, 1.0, 0.625, 0.9922, 0.625, 0.9923, 0.625, 1.0, 0.6248, 0.0347, 0.625, 0.02465, 0.625, 0.07992, 0.8308, 0.7313, 0.8147, 0.7303, 0.8125, 0.6246, 0.8296, 0.6251, 0.625, 0.1244, 0.625, 0.2244, 0.625, 0.1934, 0.625, 0.1445, 0.8147, 0.7303, 0.8308, 0.7313, 0.8267, 0.75, 0.625, 0.4958, 0.625, 0.4866, 0.625, 0.4661, 0.625, 0.4617, 0.6253, 0.7003, 0.6253, 0.5496, 0.6287, 0.7127, 0.6253, 0.5496, 0.6253, 0.7003, 0.375, 0.5409, 0.375, 0.1251, 0.3763, 0.09, 0.5007, 0.1299, 0.625, 0.1445, 0.5007, 0.1299, 0.625, 0.1244, 0.625, 0.1934, 0.375, 0.1602, 0.625, 0.1445, 0.625, 0.9966, 0.625, 0.9895, 0.625, 0.9982, 0.625, 0.9873, 0.625, 0.9895, 0.625, 0.9966, 0.625, 0.9873, 0.625, 0.9545, 0.625, 0.9895, 0.625, 0.9982, 0.625, 0.9895, 0.625, 0.9884, 0.625, 0.3029, 0.625, 0.3012, 0.625, 0.3014, 0.625, 0.3026, 0.625, 0.3038, 0.625, 0.3029, 0.625, 0.0, 0.625, 0.004994, 0.6247, 0.01697, 0.625, 0.004994, 0.625, 0.0, 0.6247, 0.01697, 0.375, 0.7931, 0.375, 0.7415, 0.625, 0.7634, 0.625, 0.7833, 0.6265, 0.7454, 0.625, 0.7634, 0.375, 0.7415, 0.6265, 0.7454, 0.625, 0.8005, 0.625, 0.7833, 0.625, 0.7634, 0.375, 0.2123, 0.375, 0.1602, 0.625, 0.1934, 0.375, 0.1602, 0.5007, 0.1299, 0.625, 0.1445, 0.625, 0.9497, 0.625, 0.956, 0.625, 0.9486, 0.625, 0.956, 0.625, 0.9557, 0.625, 0.9486, 0.375, 0.5039, 0.625, 0.4866, 0.6285, 0.5069, 0.375, 0.5039, 0.625, 0.4661, 0.625, 0.4866, 0.625, 0.2527, 0.625, 0.2531, 0.625, 0.265, 0.6415, 0.7304, 0.6755, 0.75, 0.6308, 0.75, 0.6243, 0.9094, 0.62, 0.9763, 0.375, 0.945, 0.375, 0.904, 0.332, 0.7496, 0.3748, 0.7031, 0.3727, 0.75, 0.6232, 0.991, 0.6248, 0.9998, 0.375, 0.9917, 0.62, 0.9763, 0.6232, 0.991, 0.375, 0.9917, 0.3381, 0.5742, 0.375, 0.5409, 0.3748, 0.7031, 0.6214, 0.3284, 0.625, 0.3056, 0.625, 0.4661, 0.6243, 0.9094, 0.625, 0.9413, 0.625, 0.9466, 0.2331, 0.6283, 0.1933, 0.625, 0.198, 0.5002, 0.8002, 0.5204, 0.777, 0.6247, 0.6395, 0.6224, 0.625, 0.4661, 0.625, 0.3009, 0.625, 0.4617, 0.625, 0.8005, 0.625, 0.9517, 0.625, 0.9545, 0.625, 0.7833, 0.625, 0.9545, 0.625, 0.9556, 0.7752, 0.7338, 0.6415, 0.7304, 0.6395, 0.6224, 0.375, 0.904, 0.375, 0.7931, 0.6243, 0.9094, 0.6214, 0.3284, 0.6246, 0.2616, 0.625, 0.3003, 0.6214, 0.3284, 0.625, 0.3003, 0.625, 0.3093, 0.625, 0.4661, 0.375, 0.5039, 0.375, 0.3229, 0.7752, 0.7338, 0.8147, 0.7303, 0.8267, 0.75, 0.6755, 0.75, 0.2331, 0.6283, 0.332, 0.7496, 0.221, 0.7497, 0.625, 0.3056, 0.6214, 0.3284, 0.625, 0.3093, 0.625, 0.3077, 0.8147, 0.7303, 0.7752, 0.7338, 0.777, 0.6247, 0.8002, 0.5204, 0.8125, 0.6246, 0.777, 0.6247, 0.3381, 0.5742, 0.2331, 0.6283, 0.198, 0.5002, 0.625, 0.0, 0.625, 0.0, 0.625, 0.0, 0.625, 0.0, 0.625, 0.957, 0.625, 0.9491, 0.625, 0.9513, 0.625, 0.2638, 0.625, 0.2572, 0.625, 0.2607, 0.625, 0.2586, 0.625, 0.2609, 0.625, 0.2546, 0.625, 0.9463, 0.625, 0.9486, 0.625, 0.9472, 0.625, 0.9497, 0.625, 0.9486, 0.625, 0.9463, 0.625, 0.9472, 0.625, 0.9501, 0.625, 0.9513, 0.625, 0.2958, 0.625, 0.2935, 0.625, 0.3016, 0.625, 0.0, 0.625, 0.0, 0.625, 0.0, 0.625, 0.9759, 0.625, 0.9884, 0.625, 0.9908, 0.625, 0.9756, 0.625, 0.9875, 0.625, 0.9822, 0.625, 0.9908, 0.625, 0.9872, 0.625, 0.9875, 0.625, 0.9979, 0.625, 0.251, 0.625, 0.2522, 0.625, 0.2522, 0.625, 0.251, 0.625, 0.9972, 0.625, 0.9908, 0.625, 0.9884, 0.625, 1.0, 0.625, 0.9908, 0.625, 0.9972, 0.625, 0.9979, 0.625, 0.9908, 0.625, 1.0, 0.625, 0.2522, 0.625, 0.251, 0.625, 0.2541, 0.625, 0.251, 0.625, 0.2546, 0.625, 0.2541, 0.625, 0.3045, 0.625, 0.3031, 0.625, 0.3077, 0.625, 0.3093, 0.624, 0.231, 0.375, 0.2418, 0.375, 0.2123, 0.6249, 0.2287, 0.625, 0.9557, 0.625, 0.956, 0.625, 0.9497, 0.625, 0.3031, 0.625, 0.3038, 0.625, 0.3007, 0.625, 0.3024, 0.625, 0.3029, 0.625, 0.3038, 0.625, 0.3007, 0.625, 0.3038, 0.625, 0.3026, 0.625, 0.3016, 0.625, 0.3045, 0.625, 0.3093, 0.625, 0.3003, 0.625, 0.9497, 0.625, 0.9463, 0.625, 0.9458, 0.625, 0.9488, 0.625, 0.3045, 0.625, 0.3016, 0.625, 0.3024, 0.625, 0.3045, 0.625, 0.3038, 0.625, 0.3031, 0.125, 0.7123, 0.1333, 0.75, 0.125, 0.7424, 0.625, 0.2438, 0.625, 0.2527, 0.625, 0.2442, 0.625, 0.2527, 0.625, 0.2546, 0.625, 0.251, 0.625, 0.2522, 0.625, 0.2442, 0.625, 0.251, 0.6236, 0.2462, 0.625, 0.2442, 0.625, 0.2522, 0.625, 0.0, 0.625, 2.651e-06, 0.625, 0.0, 0.625, 1.64e-05, 0.625, 0.0, 0.625, 2.651e-06, 0.625, 0.9458, 0.625, 0.9463, 0.625, 0.9465, 0.8699, 0.5175, 0.8684, 0.5, 0.875, 0.5, 0.875, 0.526, 0.625, 0.9491, 0.625, 0.9465, 0.625, 0.9472, 0.625, 0.2933, 0.625, 0.3014, 0.625, 0.3012, 0.625, 0.2966, 0.625, 0.9413, 0.625, 0.9458, 0.625, 0.9456, 0.625, 0.9413, 0.625, 0.9488, 0.625, 0.9458, 0.625, 0.9456, 0.625, 0.9465, 0.625, 0.9491, 0.625, 0.2901, 0.625, 0.285, 0.625, 0.2966, 0.625, 0.2966, 0.625, 0.285, 0.625, 0.2933, 0.625, 0.2944, 0.625, 0.2966, 0.625, 0.3012, 0.625, 0.2944, 0.625, 0.2901, 0.625, 0.2966, 0.625, 0.3014, 0.625, 0.2933, 0.625, 0.2944, 0.6249, 0.2287, 0.625, 0.2438, 0.625, 0.2442, 0.624, 0.231, 0.625, 0.004994, 0.625, 0.0, 0.625, 1.64e-05, 0.625, 0.0, 0.625, 0.004994, 0.625, 2.651e-06, 0.8241, 0.5, 0.8002, 0.5204, 0.6425, 0.5179, 0.3693, 0.5001, 0.375, 0.5409, 0.3381, 0.5742, 0.6253, 0.5313, 0.375, 0.5409, 0.375, 0.5039, 0.628, 0.5335, 0.375, 0.5039, 0.6285, 0.5069, 0.628, 0.5335, 0.375, 0.5409, 0.6253, 0.5313, 0.6253, 0.5496, 0.625, 0.2244, 0.625, 0.2495, 0.625, 0.2438, 0.6249, 0.2287, 0.6285, 0.5069, 0.6633, 0.5, 0.6425, 0.5179, 0.628, 0.5335, 0.6425, 0.5179, 0.6395, 0.6224, 0.375, 0.0377, 0.375, 0.007646, 0.6247, 0.01697, 0.6248, 0.0347, 0.6253, 0.5496, 0.628, 0.5335, 0.6287, 0.7127, 0.2331, 0.6283, 0.221, 0.7497, 0.1933, 0.625, 0.6287, 0.7127, 0.6395, 0.6224, 0.6415, 0.7304, 0.3763, 0.09, 0.625, 0.07992, 0.625, 0.1244, 0.625, 0.0, 0.6247, 0.01697, 0.375, 0.007646, 0.6287, 0.7127, 0.6265, 0.7454, 0.6253, 0.7341, 0.6253, 0.7187, 0.6253, 0.7187, 0.6253, 0.7003, 0.6287, 0.7127, 0.625, 0.2495, 0.625, 0.2565, 0.625, 0.2531, 0.625, 0.2438, 0.625, 0.07992, 0.625, 0.02465, 0.625, 0.1244, 0.8699, 0.5175, 0.8702, 0.6248, 0.8296, 0.6251, 0.875, 0.526, 0.875, 0.6252, 0.8702, 0.6248, 0.625, 0.265, 0.625, 0.2531, 0.625, 0.26, 0.625, 1.0, 0.625, 0.9893, 0.625, 0.9918, 0.625, 1.0, 0.625, 0.9918, 0.625, 0.9966, 0.625, 1.0, 0.625, 0.9456, 0.625, 0.9491, 0.625, 0.9529, 0.625, 0.2598, 0.625, 0.2745, 0.625, 0.2743, 0.625, 0.262, 0.6246, 0.2616, 0.6234, 0.2522, 0.625, 0.2582, 0.625, 0.2582, 0.6236, 0.2462, 0.625, 0.2522, 0.625, 0.296, 0.625, 0.3077, 0.625, 0.3031, 0.625, 0.2572, 0.625, 0.2522, 0.625, 0.2522, 0.625, 0.2598, 0.625, 0.2546, 0.625, 0.2609, 0.625, 0.2541, 0.625, 0.2598, 0.625, 0.262, 0.625, 0.2553, 0.625, 0.3029, 0.625, 0.3024, 0.625, 0.3016, 0.625, 0.2935, 0.625, 0.2679, 0.625, 0.2609, 0.625, 0.2744, 0.625, 0.2745, 0.625, 0.2598, 0.625, 0.2679, 0.625, 0.9924, 0.625, 1.0, 0.625, 0.9972, 0.625, 0.9561, 0.625, 0.9501, 0.625, 0.9534, 0.625, 0.9585, 0.625, 0.9513, 0.625, 0.9561, 0.625, 0.9501, 0.625, 0.9486, 0.625, 0.9534, 0.625, 0.9704, 0.625, 0.9561, 0.625, 0.9649, 0.625, 0.3012, 0.625, 0.3029, 0.625, 0.2935, 0.625, 0.2944, 0.625, 0.9911, 0.625, 0.9854, 0.625, 0.9529, 0.625, 0.957, 0.625, 0.9936, 0.625, 0.9911, 0.625, 1.0, 0.625, 0.9911, 0.625, 0.9872, 0.625, 0.9979, 0.1735, 0.6249, 0.198, 0.5002, 0.1933, 0.625, 0.8702, 0.6248, 0.875, 0.6252, 0.875, 0.7249, 0.8296, 0.6251, 0.8702, 0.6248, 0.8697, 0.7324, 0.8241, 0.5, 0.8296, 0.5166, 0.8002, 0.5204, 0.8296, 0.5166, 0.8296, 0.6251, 0.8125, 0.6246, 0.8296, 0.5166, 0.8125, 0.6246, 0.8002, 0.5204, 0.625, 0.9536, 0.625, 0.9413, 0.625, 0.9556, 0.625, 0.2917, 0.625, 0.3007, 0.625, 0.2963, 0.625, 0.2963, 0.625, 0.3026, 0.625, 0.3014, 0.8697, 0.7324, 0.875, 0.7249, 0.8732, 0.75, 0.1735, 0.6249, 0.125, 0.7123, 0.1252, 0.6252, 0.1735, 0.6249, 0.1684, 0.75, 0.125, 0.7123, 0.8684, 0.5, 0.8699, 0.5175, 0.8296, 0.5166, 0.625, 0.9918, 0.625, 0.9536, 0.625, 0.9873, 0.625, 0.9918, 0.625, 0.9557, 0.625, 0.9536, 0.625, 0.9466, 0.625, 0.9529, 0.625, 0.9923, 0.625, 0.2935, 0.625, 0.2607, 0.625, 0.262, 0.625, 0.2944, 0.625, 0.2582, 0.625, 0.2958, 0.625, 0.3003, 0.625, 0.2946, 0.625, 0.296, 0.625, 0.2624, 0.625, 0.265, 0.625, 0.2946, 0.625, 0.2576, 0.625, 0.2624, 0.625, 0.2917, 0.625, 0.2586, 0.625, 0.956, 0.625, 0.9924, 0.625, 0.9884, 0.625, 0.9557, 0.625, 0.2607, 0.625, 0.2935, 0.625, 0.2638, 0.625, 0.2933, 0.625, 0.2744, 0.625, 0.2729, 0.625, 0.2944, 0.625, 0.9924, 0.625, 0.956, 0.625, 0.9893, 0.625, 0.9585, 0.625, 0.9872, 0.625, 0.957, 0.625, 0.9585, 0.625, 0.9759, 0.625, 0.9872, 0.625, 0.2679, 0.625, 0.285, 0.625, 0.2745, 0.625, 0.2901, 0.625, 0.2944, 0.625, 0.2743, 0.625, 0.2745, 0.625, 0.2744, 0.625, 0.2933, 0.625, 0.285, 0.625, 0.9759, 0.625, 0.9756, 0.625, 0.9599, 0.625, 0.9557, 0.625, 0.9704, 0.625, 0.9649, 0.625, 0.9822, 0.625, 0.9649, 0.625, 0.9599, 0.625, 0.9756, 0.625, 0.9759, 0.625, 0.9704, 0.625, 0.9875, 0.375, 0.2948, 0.375, 0.2575, 0.6162, 0.2679, 0.125, 0.7123, 0.1684, 0.75, 0.1333, 0.75, 0.625, 0.2955, 0.625, 0.2565, 0.625, 0.3009, 0.625, 0.2963, 0.625, 0.2729, 0.625, 0.2917, 0.1735, 0.6249, 0.1252, 0.6252, 0.125, 0.5377, 0.625, 0.9517, 0.625, 0.9884, 0.625, 0.9545, 0.8634, 0.75, 0.8267, 0.75, 0.8308, 0.7313, 0.62, 0.9763, 0.375, 0.9917, 0.375, 0.9566, 0.62, 0.9763, 0.625, 0.9466, 0.625, 0.9922, 0.375, 0.2575, 0.6234, 0.2522, 0.6246, 0.2616, 0.6246, 0.2616, 0.6162, 0.2679, 0.375, 0.2575, 0.6293, 0.514, 0.7951, 0.6393, 0.6283, 0.7236, 0.6261, 0.5086, 0.375, 0.5161, 0.375, 0.3223, 0.6801, 0.3832, 0.6293, 0.514, 0.6801, 0.3832, 0.7951, 0.6393, 0.375, 0.9277, 0.3732, 0.7244, 0.6283, 0.7236, 0.7914, 0.7566, 0.1973, 0.5, 0.374, 0.517, 0.3732, 0.7244, 0.2062, 0.6381, 0.6283, 0.7236, 0.3732, 0.7244, 0.374, 0.517, 0.6261, 0.5086, 0.2062, 0.6381, 0.1973, 0.75, 0.7914, 0.7566, 0.7951, 0.6393, 0.2062, 0.6381, 0.7951, 0.6393, 0.6801, 0.3832, 0.1973, 0.5, 0.6283, 0.7236, 0.7951, 0.6393, 0.7914, 0.7566, 0.1973, 0.75, 0.2062, 0.6381, 0.3732, 0.7244, 0.6293, 0.514, 0.7917, 0.7445, 0.6283, 0.7236, 0.6293, 0.514, 0.6801, 0.3832, 0.7917, 0.7445, 0.375, 0.9277, 0.3732, 0.7244, 0.6283, 0.7236, 0.7917, 0.7445, 0.1973, 0.5, 0.374, 0.517, 0.3732, 0.7244, 0.1995, 0.7218, 0.6283, 0.7236, 0.3732, 0.7244, 0.374, 0.517, 0.6261, 0.5086, 0.1995, 0.7218, 0.7917, 0.7445, 0.6801, 0.3832, 0.1973, 0.5, 0.6261, 0.5086, 0.375, 0.5161, 0.375, 0.3223, 0.6801, 0.3832])
me_cylinder_001.materials.append(mat_main_color)
me_cylinder_001.update()

# ---- objects
ob_submarine = bpy.data.objects.new('Submarine', me_cylinder_001)

# ---- transforms, parenting, visibility, modifiers, constraints
ob_submarine.location = (0.0, 0.0, 0.0)

# ---- collection membership
col_collection.objects.link(ob_submarine)

# ---- scene / render settings (as saved in the file)
scene.frame_start = 1; scene.frame_end = 250; scene.frame_set(1)
scene.render.engine = 'CYCLES'
scene.render.resolution_x = 1080
scene.cycles.samples = 1024
scene.cycles.sampling_pattern = 'TABULATED_SOBOL'
scene.cycles.use_light_tree = False
scene.cycles.tile_size = 128
scene.view_settings.view_transform = 'Filmic'
bpy.context.view_layer.update()

# ---- added for rendering (the .blend has no active camera and no usable light): camera, sun
cam_auto = bpy.data.cameras.new('AutoCamera')
cam_auto.lens = 50.0
cam_auto.sensor_width = 36.0
cam_auto.clip_end = 1004.15
ob_auto_camera = bpy.data.objects.new('AutoCamera', cam_auto)
scene.collection.objects.link(ob_auto_camera)
ob_auto_camera.location = (61.3883, -68.7481, 46.9903)
ob_auto_camera.rotation_euler = (1.09748, -7.21219e-08, 0.694738)
scene.camera = ob_auto_camera
light_auto_sun = bpy.data.lights.new('AutoSun', 'SUN')
light_auto_sun.energy = 3.0
light_auto_sun.angle = 0.0523599
ob_auto_sun = bpy.data.objects.new('AutoSun', light_auto_sun)
scene.collection.objects.link(ob_auto_sun)
ob_auto_sun.rotation_euler = (0.872665, 0.174533, 0.523599)
bpy.context.view_layer.update()
